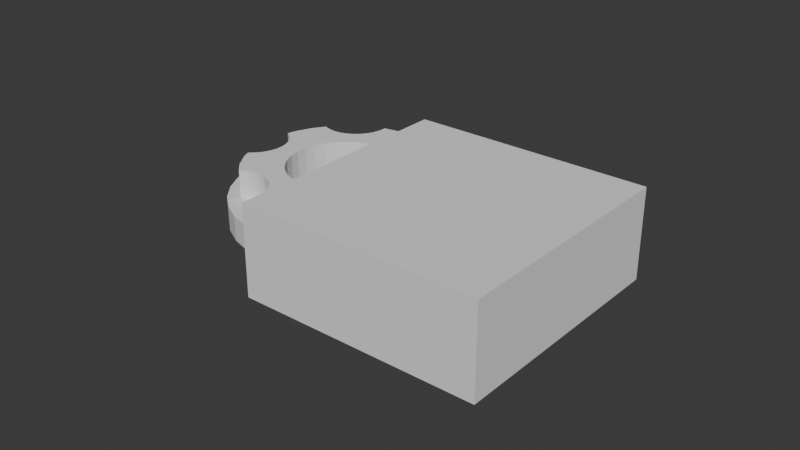 # Source: flower_bottle_support.blend  (saved by Blender 4.4.32; exported with 4.5.12 LTS)
import bpy
from mathutils import Matrix  # noqa: F401  (used for matrix-valued properties, if any)

bpy.ops.wm.read_factory_settings(use_empty=True)
scene = bpy.context.scene
scene.name = 'Scene'

# ---- collections
col_collection = bpy.data.collections.new('Collection'); scene.collection.children.link(col_collection)

# ---- world
world_world = bpy.data.worlds.new('World'); scene.world = world_world
world_world.use_nodes = True; world_world.node_tree.nodes.clear()
_N = world_world.node_tree.nodes; _L = world_world.node_tree.links
n0 = _N.new('ShaderNodeOutputWorld'); n0.name = 'World Output'; n0.location = (300, 300)
n1 = _N.new('ShaderNodeBackground'); n1.name = 'Background'; n1.location = (10, 300)
n1.inputs[0].default_value = (0.05088, 0.05088, 0.05088, 1.0)
_L.new(n1.outputs[0], n0.inputs[0])
n0.is_active_output = True
world_world.color = (0.05088, 0.05088, 0.05088)
world_world.sun_shadow_jitter_overblur = 0.0

# ---- meshes
me_cylinder = bpy.data.meshes.new('Cylinder')
me_cylinder.from_pydata([(-0.2539, 0.7994, -0.6538), (-0.7875, 0.6037, 0.0), (0.2693, -0.6226, -0.6538), (0.2693, -0.6226, 0.6538), (6.706e-08, 1.0, -1.0), (0.2692, -0.6242, -0.6914), (-0.7888, 0.6015, -0.03001), (0.2688, -0.6287, -0.7274), (-0.2539, 0.7994, 0.6538), (6.706e-08, 1.0, 1.0), (-0.7925, 0.5952, -0.05887), (0.2682, -0.6362, -0.7607), (0.2692, -0.6242, 0.6163), (-0.254, 0.7975, -0.6989), (0.2673, -0.6461, -0.7898), (-0.7984, 0.5848, -0.08547), (0.2662, -0.6583, -0.8137), (0.2688, -0.6287, 0.5803), (-0.1951, -0.9808, -1.0), (-0.8064, 0.571, -0.1088), (0.265, -0.6722, -0.8315), (-0.4256, 0.4564, -0.3264), (-0.254, 0.7975, 0.6088), (0.2637, -0.6873, -0.8425), (-0.8162, 0.554, -0.1279), (0.2682, -0.6362, 0.547), (0.2623, -0.703, -0.8462), (-0.8274, 0.5347, -0.1421), (0.2609, -0.7186, -0.8425), (-0.4451, 0.4226, -0.3838), (-0.2545, 0.792, -0.7422), (-0.1951, -0.9808, 1.0), (0.2596, -0.7337, -0.8315), (-0.8395, 0.5137, -0.1509), (0.2673, -0.6461, 0.5179), (0.2584, -0.7476, -0.8137), (-0.4674, 0.3839, -0.4264), (-0.8521, 0.4919, -0.1538), (0.2573, -0.7598, -0.7898), (-0.8315, -0.5556, -1.0), (-0.2553, 0.7831, -0.7821), (0.2565, -0.7698, -0.7607), (-0.8646, 0.4701, -0.1509), (0.2558, -0.7772, -0.7274), (-0.4916, 0.342, -0.4527), (-0.8767, 0.4492, -0.1421), (0.2554, -0.7818, -0.6914), (0.2662, -0.6583, 0.4939), (-0.2545, 0.792, 0.5655), (0.2553, -0.7833, -0.6538), (-0.8879, 0.4299, -0.1279), (-0.5168, 0.2984, -0.4615), (0.2554, -0.7818, -0.6163), (-0.8315, -0.5556, 1.0), (-0.8977, 0.4129, -0.1088), (0.265, -0.6722, 0.4762), (0.2558, -0.7772, -0.5803), (-0.542, 0.2548, -0.4527), (-0.9057, 0.399, -0.08547), (0.2565, -0.7698, -0.547), (-0.2563, 0.7711, -0.817), (-0.9239, -0.3827, -1.0), (0.2573, -0.7598, -0.5179), (-0.5662, 0.2129, -0.4264), (-0.9117, 0.3887, -0.05887), (0.2584, -0.7476, -0.4939), (-0.2553, 0.7831, 0.5256), (0.2596, -0.7337, -0.4762), (0.2637, -0.6873, 0.4652), (-0.9153, 0.3823, -0.03001), (-0.5885, 0.1742, -0.3838), (0.2609, -0.7186, -0.4652), (-0.9166, 0.3802, 0.0), (0.2623, -0.703, -0.4615), (-0.2576, 0.7565, -0.8457), (-0.6081, 0.1404, -0.3264), (0.2623, -0.703, 0.4615), (0.2637, -0.6873, -0.4652), (-0.9153, 0.3823, 0.03001), (-0.9239, -0.3827, 1.0), (0.265, -0.6722, -0.4762), (-0.9117, 0.3887, 0.05887), (-0.2591, 0.7398, -0.867), (0.2662, -0.6583, -0.4939), (0.2609, -0.7186, 0.4652), (-0.9057, 0.399, 0.08547), (0.2673, -0.6461, -0.5179), (-0.2563, 0.7711, 0.4907), (0.2682, -0.6362, -0.547), (-0.9239, 0.3827, -1.0), (0.2596, -0.7337, 0.4762), (-0.8977, 0.4129, 0.1088), (0.2688, -0.6287, -0.5803), (-0.2607, 0.7218, -0.8802), (0.2692, -0.6242, -0.6163), (-0.8879, 0.4299, 0.1279), (-0.9239, 0.3827, 1.0), (0.2584, -0.7476, 0.4939), (-0.2576, 0.7565, 0.462), (-0.8767, 0.4492, 0.1421), (-0.8315, 0.5556, -1.0), (-0.2623, 0.703, -0.8846), (-0.8646, 0.4701, 0.1509), (0.2573, -0.7598, 0.5179), (-0.8315, 0.5556, 1.0), (-0.8521, 0.4919, 0.1538), (0.2565, -0.7698, 0.547), (-0.6081, 0.1404, 0.3264), (-0.8395, 0.5137, 0.1509), (-0.264, 0.6841, -0.8802), (-0.8274, 0.5347, 0.1421), (-0.1951, 0.9808, -1.0), (-0.5885, 0.1742, 0.3838), (-0.8162, 0.554, 0.1279), (0.2558, -0.7772, 0.5803), (-0.2591, 0.7398, 0.4406), (-0.8064, 0.571, 0.1088), (-0.5662, 0.2129, 0.4264), (-0.1951, 0.9808, 1.0), (-0.7984, 0.5848, 0.08547), (0.2554, -0.7818, 0.6163), (-0.542, 0.2548, 0.4527), (-0.7925, 0.5952, 0.05887), (-0.2655, 0.6661, -0.867), (-0.5645, 3.785e-08, 1.0), (-0.2607, 0.7218, 0.4275), (-0.7888, 0.6015, 0.03001), (-0.5168, 0.2984, 0.4615), (0.2553, -0.7833, 0.6538), (-0.4916, 0.342, 0.4527), (-0.267, 0.6494, -0.8457), (-0.5215, -0.216, 1.0), (-0.4674, 0.3839, 0.4264), (0.2554, -0.7818, 0.6914), (-0.2623, 0.703, 0.4231), (-0.4451, 0.4226, 0.3838), (0.2558, -0.7772, 0.7274), (-0.2683, 0.6348, -0.817), (-0.5537, -0.1101, 1.0), (-0.4256, 0.4564, 0.3264), (0.2565, -0.7698, 0.7607), (-0.2693, 0.6228, -0.7821), (-0.5537, 0.1101, 1.0), (0.2573, -0.7598, 0.7898), (-0.264, 0.6841, 0.4275), (-0.2701, 0.6139, -0.7422), (-0.4694, -0.3136, 1.0), (0.2584, -0.7476, 0.8137), (-0.4694, 0.3136, 1.0), (-0.2706, 0.6084, -0.6989), (0.2596, -0.7337, 0.8315), (-0.5215, 0.216, 1.0), (0.2609, -0.7186, 0.8425), (-0.2655, 0.6661, 0.4406), (-0.3992, 0.3992, 1.0), (-0.2707, 0.6066, -0.6538), (0.2623, -0.703, 0.8462), (-0.267, 0.6494, 0.462), (-0.2706, 0.6084, -0.6088), (0.2637, -0.6873, 0.8425), (-0.3136, -0.4694, 1.0), (0.265, -0.6722, 0.8315), (-0.216, -0.5215, 1.0), (-0.2701, 0.6139, -0.5655), (-0.3136, 0.4694, 1.0), (0.2662, -0.6583, 0.8137), (-0.2683, 0.6348, 0.4907), (0.2673, -0.6461, 0.7898), (-0.2693, 0.6228, -0.5256), (-0.1101, 0.5537, 1.0), (0.2682, -0.6362, 0.7607), (3.785e-08, 0.5645, 1.0), (-0.2683, 0.6348, -0.4907), (-0.2693, 0.6228, 0.5256), (0.2688, -0.6287, 0.7274), (-0.216, 0.5215, 1.0), (0.2692, -0.6242, 0.6914), (-0.267, 0.6494, -0.462), (-0.3992, -0.3992, 1.0), (-0.2701, 0.6139, 0.5655), (-0.2655, 0.6661, -0.4406), (-0.1101, -0.5537, 1.0), (3.785e-08, 0.5645, -1.0), (-0.2706, 0.6084, 0.6088), (-0.264, 0.6841, -0.4275), (-0.5968, 2.223e-08, 0.3077), (-0.5513, -0.2284, 0.3077), (-0.2623, 0.703, -0.4231), (-0.2707, 0.6066, 0.6538), (-0.5853, -0.1164, 0.3077), (-0.2607, 0.7218, -0.4275), (-0.5853, 0.1164, 0.3077), (-0.2591, 0.7398, -0.4406), (-0.2706, 0.6084, 0.6989), (-0.422, -0.422, 0.3077), (-0.4962, -0.3315, 0.3077), (-0.2576, 0.7565, -0.462), (-0.2701, 0.6139, 0.7422), (-0.4962, 0.3315, 0.3077), (-0.2563, 0.7711, -0.4907), (-0.5513, 0.2284, 0.3077), (-0.2693, 0.6228, 0.7821), (-0.2553, 0.7831, -0.5256), (-0.3315, -0.4962, 0.3077), (-0.2545, 0.792, -0.5655), (-0.2683, 0.6348, 0.817), (-0.3315, 0.4962, 0.3077), (2.223e-08, 0.5968, 0.3077), (-0.254, 0.7975, -0.6088), (-0.1164, 0.5853, 0.3077), (-0.267, 0.6494, 0.8457), (-0.5645, 3.785e-08, -1.0), (-0.2655, 0.6661, 0.867), (-0.5215, -0.216, -1.0), (-0.2284, 0.5513, 0.3077), (-0.5537, -0.1101, -1.0), (-0.264, 0.6841, 0.8802), (-0.422, 0.422, 0.3077), (-0.2623, 0.703, 0.8846), (-0.5537, 0.1101, -1.0), (-0.4694, -0.3136, -1.0), (-0.2607, 0.7218, 0.8802), (-0.2284, -0.5513, 0.3077), (-0.4694, 0.3136, -1.0), (-0.2591, 0.7398, 0.867), (-0.3992, -0.3992, -1.0), (-0.5215, 0.216, -1.0), (-0.1164, -0.5853, 0.3077), (-0.2576, 0.7565, 0.8457), (-0.216, 0.5215, -1.0), (-0.3136, -0.4694, -1.0), (-0.2563, 0.7711, 0.817), (-0.3136, 0.4694, -1.0), (-0.1101, 0.5537, -1.0), (-0.2553, 0.7831, 0.7821), (-0.1101, -0.5537, -1.0), (-0.2545, 0.792, 0.7422), (-0.216, -0.5215, -1.0), (-0.3992, 0.3992, -1.0), (-0.254, 0.7975, 0.6989), (2.223e-08, 0.5968, -0.3077), (-0.5968, 2.223e-08, -0.3077), (-0.5513, -0.2284, -0.3077), (-0.5853, -0.1164, -0.3077), (-0.5853, 0.1164, -0.3077), (-0.4962, -0.3315, -0.3077), (-0.4962, 0.3315, -0.3077), (-0.422, -0.422, -0.3077), (-0.5513, 0.2284, -0.3077), (-0.2284, 0.5513, -0.3077), (-0.3315, -0.4962, -0.3077), (-0.3315, 0.4962, -0.3077), (-0.1164, 0.5853, -0.3077), (-0.1164, -0.5853, -0.3077), (-0.2284, -0.5513, -0.3077), (-0.422, 0.422, -0.3077), (-0.2111, -0.9759, 1.0), (-0.2111, -0.9759, -1.0), (-0.7378, -0.6697, 1.0), (-0.7378, -0.6697, -1.0), (-0.3056, -0.7377, 1.0), (-0.3306, -0.711, 1.0), (-0.3871, -0.6705, 1.0), (-0.7215, -0.6595, 1.0), (-0.5877, -0.6237, 1.0), (-0.6564, -0.635, 1.0), (-0.4505, -0.6418, 1.0), (-0.5182, -0.626, 1.0), (-0.283, -0.7618, 1.0), (-0.2463, -0.8208, 1.0), (-0.2104, -0.9546, 1.0), (-0.2218, -0.8859, 1.0), (-0.2104, -0.9546, -1.0), (-0.7215, -0.6595, -1.0), (-0.6564, -0.635, -1.0), (-0.5877, -0.6237, -1.0), (-0.5182, -0.626, -1.0), (-0.4505, -0.6418, -1.0), (-0.2218, -0.8859, -1.0), (-0.2463, -0.8208, -1.0), (-0.283, -0.7618, -1.0), (-0.3306, -0.711, -1.0), (-0.3871, -0.6705, -1.0), (-0.9479, -0.3036, 1.0), (-0.9479, -0.3036, -1.0), (-0.9479, 0.3036, 1.0), (-0.9479, 0.3036, -1.0), (-0.9319, 0.295, 1.0), (-0.9319, -0.295, 1.0), (-0.8781, -0.2509, 1.0), (-0.8781, 0.2509, 1.0), (-0.8012, 0.1358, 1.0), (-0.834, 0.1971, 1.0), (-0.7742, 2.884e-08, 1.0), (-0.781, 0.06923, 1.0), (-0.834, -0.1971, 1.0), (-0.781, -0.06923, 1.0), (-0.8012, -0.1358, 1.0), (-0.9319, 0.295, -1.0), (-0.9319, -0.295, -1.0), (-0.8781, -0.2509, -1.0), (-0.8781, 0.2509, -1.0), (-0.8012, 0.1358, -1.0), (-0.7742, 2.884e-08, -1.0), (-0.781, 0.06923, -1.0), (-0.834, 0.1971, -1.0), (-0.834, -0.1971, -1.0), (-0.8012, -0.1358, -1.0), (-0.781, -0.06923, -1.0), (-0.7378, 0.6697, 1.0), (-0.7378, 0.6697, -1.0), (-0.2111, 0.9759, 1.0), (-0.2104, 0.9546, 1.0), (-0.7215, 0.6595, 1.0), (-0.5877, 0.6237, 1.0), (-0.6564, 0.635, 1.0), (-0.5182, 0.626, 1.0), (-0.4505, 0.6418, 1.0), (-0.2463, 0.8208, 1.0), (-0.2218, 0.8859, 1.0), (-0.3871, 0.6705, 1.0), (-0.3306, 0.711, 1.0), (-0.283, 0.7618, 1.0), (-0.2111, 0.9759, -1.0), (-0.2104, 0.9546, -1.0), (-0.7215, 0.6595, -1.0), (-0.6564, 0.635, -1.0), (-0.5182, 0.626, -1.0), (-0.4505, 0.6418, -1.0), (-0.5877, 0.6237, -1.0), (-0.3871, 0.6705, -1.0), (-0.3306, 0.711, -1.0), (-0.283, 0.7618, -1.0), (-0.2218, 0.8859, -1.0), (-0.2463, 0.8208, -1.0), (6.706e-08, 1.0, -0.3077), (6.706e-08, 1.0, 0.3077), (-0.1951, -0.9808, -0.3077), (-0.1951, -0.9808, 0.3077), (-0.2111, -0.9759, -0.3077), (-0.2111, -0.9759, 0.3077), (-0.8315, -0.5556, -0.3077), (-0.8315, -0.5556, 0.3077), (-0.7378, -0.6697, -0.3077), (-0.7378, -0.6697, 0.3077), (-0.9239, -0.3827, -0.3077), (-0.9239, -0.3827, 0.3077), (-0.9479, -0.3036, -0.3077), (-0.9479, -0.3036, 0.3077), (-0.9479, 0.3036, -0.3077), (-0.9479, 0.3036, 0.3077), (-0.7378, 0.6697, -0.3077), (-0.7378, 0.6697, 0.3077), (-0.1951, 0.9808, -0.3077), (-0.1951, 0.9808, -0.3077), (-0.1951, 0.9808, 0.3077), (-0.2111, 0.9759, -0.3077), (-0.2111, 0.9759, 0.3077), (-0.7215, -0.6595, -0.3077), (-0.7215, -0.6595, 0.3077), (-0.6564, -0.635, -0.3077), (-0.6564, -0.635, 0.3077), (-0.5877, -0.6237, -0.3077), (-0.5877, -0.6237, 0.3077), (-0.5182, -0.626, -0.3077), (-0.5182, -0.626, 0.3077), (-0.4505, -0.6418, -0.3077), (-0.4505, -0.6418, 0.3077), (-0.3871, -0.6705, -0.3077), (-0.3871, -0.6705, 0.3077), (-0.3306, -0.711, -0.3077), (-0.3306, -0.711, 0.3077), (-0.283, -0.7618, -0.3077), (-0.283, -0.7618, 0.3077), (-0.3056, -0.7377, 0.3077), (-0.2463, -0.8208, -0.3077), (-0.2463, -0.8208, 0.3077), (-0.2218, -0.8859, -0.3077), (-0.2218, -0.8859, 0.3077), (-0.2104, -0.9546, -0.3077), (-0.2104, -0.9546, 0.3077), (-0.9319, 0.295, -0.3077), (-0.9319, 0.295, 0.3077), (-0.8781, 0.2509, -0.3077), (-0.8781, 0.2509, 0.3077), (-0.834, 0.1971, -0.3077), (-0.834, 0.1971, 0.3077), (-0.8012, 0.1358, -0.3077), (-0.8012, 0.1358, 0.3077), (-0.781, 0.06923, -0.3077), (-0.781, 0.06923, 0.3077), (-0.7742, 2.884e-08, -0.3077), (-0.7742, 2.884e-08, 0.3077), (-0.781, -0.06923, -0.3077), (-0.781, -0.06923, 0.3077), (-0.8012, -0.1358, -0.3077), (-0.8012, -0.1358, 0.3077), (-0.834, -0.1971, -0.3077), (-0.834, -0.1971, 0.3077), (-0.8781, -0.2509, -0.3077), (-0.8781, -0.2509, 0.3077), (-0.9319, -0.295, -0.3077), (-0.9319, -0.295, 0.3077), (-0.2104, 0.9546, -0.3077), (-0.2104, 0.9546, 0.3077), (-0.2218, 0.8859, -0.3077), (-0.2218, 0.8859, 0.3077), (-0.2463, 0.8208, -0.3077), (-0.2463, 0.8208, 0.3077), (-0.283, 0.7618, -0.3077), (-0.283, 0.7618, 0.3077), (-0.3306, 0.711, -0.3077), (-0.3306, 0.711, 0.3077), (-0.3871, 0.6705, -0.3077), (-0.3871, 0.6705, 0.3077), (-0.4505, 0.6418, -0.3077), (-0.4505, 0.6418, 0.3077), (-0.5182, 0.626, -0.3077), (-0.5182, 0.626, 0.3077), (-0.5877, 0.6237, -0.3077), (-0.5877, 0.6237, 0.3077), (-0.6564, 0.635, -0.3077), (-0.6564, 0.635, 0.3077), (-0.7215, 0.6595, -0.3077), (-0.7215, 0.6595, 0.3077), (0.05464, 0.9946, 1.0), (0.05464, 0.9946, 0.3077), (0.05464, 0.9946, -1.0), (0.05464, 0.9946, -0.3077), (-0.1188, -0.9883, 1.0), (-0.1188, -0.9883, 0.3077), (-0.1188, -0.9883, -1.0), (-0.1188, -0.9883, -0.3077), (0.01686, 0.5629, 1.0), (-0.08107, -0.5565, 1.0), (0.01686, 0.5629, -1.0), (-0.08107, -0.5565, -1.0), (0.01966, 0.5948, 0.3077), (-0.08387, -0.5885, 0.3077), (0.01966, 0.5948, -0.3077), (-0.08387, -0.5885, -0.3077), (0.02691, 0.6777, 0.4231), (0.03013, 0.7145, 0.4406), (0.02855, 0.6965, 0.4275), (0.0347, 0.7667, 0.5655), (0.03518, 0.7722, 0.6088), (0.03287, 0.7458, 0.4907), (0.03392, 0.7578, 0.5256), (0.03159, 0.7312, 0.462), (0.01847, 0.5812, 0.6538), (0.01863, 0.5831, 0.6088), (0.01863, 0.5831, 0.6989), (0.01911, 0.5886, 0.5655), (0.01911, 0.5886, 0.7422), (0.02222, 0.6241, 0.462), (0.02368, 0.6408, 0.4406), (0.02094, 0.6095, 0.4907), (0.01989, 0.5975, 0.5256), (0.01989, 0.5975, 0.7821), (0.02094, 0.6095, 0.817), (0.02222, 0.6241, 0.8457), (0.02526, 0.6588, 0.4275), (0.02691, 0.6777, 0.8846), (0.03013, 0.7145, 0.867), (0.02855, 0.6965, 0.8802), (0.02439, 0.6489, 0.873), (0.02526, 0.6588, 0.8802), (0.03534, 0.7741, 0.6538), (0.03518, 0.7722, 0.6989), (0.0347, 0.7667, 0.7422), (0.03392, 0.7578, 0.7821), (0.03287, 0.7458, 0.817), (0.03159, 0.7312, 0.8457), (0.02368, 0.6408, 0.867), (0.02455, 0.6507, -0.8743), (0.02691, 0.6777, -0.8846), (0.02526, 0.6588, -0.8802), (0.02855, 0.6965, -0.8802), (0.03013, 0.7145, -0.867), (0.03159, 0.7312, -0.8457), (0.03518, 0.7722, -0.6989), (0.03287, 0.7458, -0.817), (0.03392, 0.7578, -0.7821), (0.0347, 0.7667, -0.7422), (0.01847, 0.5812, -0.6538), (0.01863, 0.5831, -0.6989), (0.01863, 0.5831, -0.6088), (0.01911, 0.5886, -0.7422), (0.01989, 0.5975, -0.5256), (0.02094, 0.6095, -0.4907), (0.02222, 0.6241, -0.8457), (0.02222, 0.6241, -0.462), (0.02094, 0.6095, -0.817), (0.01989, 0.5975, -0.7821), (0.01911, 0.5886, -0.5655), (0.02526, 0.6588, -0.4275), (0.03013, 0.7145, -0.4406), (0.02855, 0.6965, -0.4275), (0.02691, 0.6777, -0.4231), (0.03534, 0.7741, -0.6538), (0.03518, 0.7722, -0.6088), (0.0347, 0.7667, -0.5655), (0.03392, 0.7578, -0.5256), (0.03287, 0.7458, -0.4907), (0.03159, 0.7312, -0.462), (0.02368, 0.6408, -0.867), (0.02368, 0.6408, -0.4406), (-0.09807, -0.7508, 0.6914), (-0.09767, -0.7463, 0.7274), (-0.09702, -0.7388, 0.7607), (-0.09615, -0.7288, 0.7898), (-0.09387, -0.7028, 0.8315), (-0.09118, -0.672, 0.8462), (-0.08981, -0.6564, 0.8425), (-0.09508, -0.7167, 0.8137), (-0.09255, -0.6877, 0.8425), (-0.09821, -0.7524, 0.6538), (-0.09807, -0.7508, 0.6163), (-0.09615, -0.7288, 0.5179), (-0.09702, -0.7388, 0.547), (-0.09767, -0.7463, 0.5803), (-0.09255, -0.6877, 0.4652), (-0.09387, -0.7028, 0.4762), (-0.08981, -0.6564, 0.4652), (-0.09118, -0.672, 0.4615), (-0.09508, -0.7167, 0.4939), (-0.08727, -0.6274, 0.8137), (-0.08415, -0.5917, 0.6538), (-0.08428, -0.5932, 0.6163), (-0.08428, -0.5932, 0.6914), (-0.08468, -0.5978, 0.5803), (-0.08468, -0.5978, 0.7274), (-0.08727, -0.6274, 0.4939), (-0.08621, -0.6152, 0.5179), (-0.08533, -0.6052, 0.547), (-0.08533, -0.6052, 0.7607), (-0.08621, -0.6152, 0.7898), (-0.08849, -0.6413, 0.8315), (-0.08849, -0.6413, 0.4762), (-0.9394, 0.3316, -0.3264), (-0.9419, 0.3232, -0.3077), (-0.9239, 0.3827, -0.396), (-0.9277, 0.3701, -0.3838), (-0.9419, 0.3232, 0.3077), (-0.9394, 0.3316, 0.3264), (-0.9277, 0.3701, 0.3838), (-0.9239, 0.3827, 0.396), (-0.9089, 0.4107, 0.4264), (-0.8861, 0.4534, 0.4527), (-0.8386, 0.5423, 0.4527), (-0.8315, 0.5556, 0.4445), (-0.8623, 0.4979, 0.4615), (-0.9089, 0.4107, -0.4264), (-0.8861, 0.4534, -0.4527), (-0.8623, 0.4979, -0.4615), (-0.8386, 0.5423, -0.4527), (-0.8315, 0.5556, -0.4445), (-0.7813, 0.6167, 0.3838), (-0.81, 0.5817, 0.4264), (-0.7507, 0.654, 0.3077), (-0.7562, 0.6473, 0.3264), (-0.81, 0.5817, -0.4264), (-0.7813, 0.6167, -0.3838), (-0.7562, 0.6473, -0.3264), (-0.7507, 0.654, -0.3077), (-0.4213, 0.4638, 0.3077), (-0.6123, 0.1329, 0.3077), (-0.6123, 0.1329, -0.3077), (-0.4213, 0.4638, -0.3077), (-0.5659, 0.1806, -0.03001), (-0.5666, 0.1781, 0.0), (-0.5637, 0.1878, -0.05887), (-0.5659, 0.1806, 0.03001), (-0.5637, 0.1878, 0.05887), (-0.5601, 0.1995, 0.08547), (-0.5513, 0.2284, -0.1218), (-0.5601, 0.1995, -0.08547), (-0.5553, 0.2153, -0.1088), (-0.5513, 0.2284, 0.1218), (-0.5553, 0.2153, 0.1088), (-0.5265, 0.2749, 0.1509), (-0.5027, 0.3193, -0.1509), (-0.4962, 0.3315, -0.1459), (-0.5027, 0.3193, 0.1509), (-0.4962, 0.3315, 0.1459), (-0.5146, 0.2971, 0.1538), (-0.5484, 0.2339, 0.1279), (-0.5484, 0.2339, -0.1279), (-0.5146, 0.2971, -0.1538), (-0.5265, 0.2749, -0.1509), (-0.5379, 0.2535, -0.1421), (-0.5379, 0.2535, 0.1421), (-0.4523, 0.385, 0.08547), (-0.4626, 0.3725, 0.1088), (-0.4383, 0.4021, 0.0), (-0.4399, 0.4001, -0.03001), (-0.4399, 0.4001, 0.03001), (-0.4446, 0.3944, 0.05887), (-0.4446, 0.3944, -0.05887), (-0.4895, 0.3397, 0.1421), (-0.4895, 0.3397, -0.1421), (-0.4523, 0.385, -0.08547), (-0.4752, 0.3571, -0.1279), (-0.4626, 0.3725, -0.1088), (-0.4752, 0.3571, 0.1279), (-0.09767, -0.7463, -0.5803), (-0.09702, -0.7388, -0.547), (-0.09615, -0.7288, -0.5179), (-0.09508, -0.7167, -0.4939), (-0.09255, -0.6877, -0.4652), (-0.09387, -0.7028, -0.4762), (-0.09821, -0.7524, -0.6538), (-0.09807, -0.7508, -0.6914), (-0.09807, -0.7508, -0.6163), (-0.09615, -0.7288, -0.7898), (-0.09702, -0.7388, -0.7607), (-0.09767, -0.7463, -0.7274), (-0.09387, -0.7028, -0.8315), (-0.09118, -0.672, -0.8462), (-0.09255, -0.6877, -0.8425), (-0.09118, -0.672, -0.4615), (-0.09508, -0.7167, -0.8137), (-0.08849, -0.6413, -0.8315), (-0.08849, -0.6413, -0.4762), (-0.08727, -0.6274, -0.4939), (-0.08415, -0.5917, -0.6538), (-0.08428, -0.5932, -0.6914), (-0.08428, -0.5932, -0.6163), (-0.08533, -0.6052, -0.7607), (-0.08468, -0.5978, -0.7274), (-0.08468, -0.5978, -0.5803), (-0.08533, -0.6052, -0.547), (-0.08727, -0.6274, -0.8137), (-0.08621, -0.6152, -0.7898), (-0.08621, -0.6152, -0.5179), (-0.08981, -0.6564, -0.8425), (-0.08981, -0.6564, -0.4652)], [], [(336, 9, 425, 426), (427, 4, 335, 428), (31, 338, 430, 429), (337, 18, 431, 432), (338, 31, 256, 340), (339, 257, 18, 337), (39, 259, 343, 341), (344, 258, 53, 342), (342, 53, 79, 346), (61, 39, 341, 345), (346, 79, 283, 348), (284, 61, 345, 347), (542, 541, 89, 286, 349, 540, 539), (544, 543, 350, 285, 96, 546, 545), (547, 546, 96, 104, 550, 549, 551, 548), (555, 556, 100, 89, 541, 552, 553, 554), (558, 550, 104, 309, 352, 559, 560, 557), (563, 564, 351, 310, 100, 556, 561, 562), (288, 283, 79, 53, 258, 263, 265, 264, 267, 266, 262, 261, 260, 162, 160, 178, 146, 131, 138, 124, 142, 151, 148, 154, 164, 175, 169, 171, 433, 425, 9, 118, 311, 312, 319, 318, 322, 321, 320, 317, 316, 314, 315, 313, 309, 104, 96, 285, 287, 290, 292, 291, 294, 293, 296, 297, 295, 289), (270, 256, 31, 429, 434, 181, 162, 260, 268, 269, 271), (353, 354, 111, 323, 356), (357, 311, 118, 355), (355, 118, 9, 336), (4, 111, 354, 335), (324, 323, 111, 4, 427, 435, 182, 233, 229, 232, 238, 223, 226, 219, 211, 215, 213, 220, 225, 230, 237, 235, 436, 431, 18, 257, 272, 278, 279, 280, 281, 282, 277, 276, 275, 274, 273, 259, 39, 61, 284, 299, 300, 306, 307, 308, 303, 304, 302, 305, 301, 298, 286, 89, 100, 310, 325, 326, 329, 327, 328, 330, 331, 332, 334, 333), (171, 182, 435, 433), (235, 181, 434, 436), (162, 181, 235, 237), (160, 162, 237, 230), (178, 160, 230, 225), (220, 146, 178, 225), (213, 131, 146, 220), (215, 138, 131, 213), (211, 124, 138, 215), (219, 142, 124, 211), (226, 151, 142, 219), (223, 148, 151, 226), (238, 154, 148, 223), (232, 164, 154, 238), (229, 175, 164, 232), (233, 169, 175, 229), (182, 171, 169, 233), (343, 259, 273, 358), (359, 263, 258, 344), (361, 265, 263, 359), (358, 273, 274, 360), (363, 264, 265, 361), (360, 274, 275, 362), (365, 267, 264, 363), (362, 275, 276, 364), (367, 266, 267, 365), (364, 276, 277, 366), (369, 262, 266, 367), (366, 277, 282, 368), (371, 261, 262, 369), (368, 282, 281, 370), (374, 373, 268, 260, 261, 371), (281, 280, 372, 370), (372, 280, 279, 375), (376, 269, 268, 373), (279, 278, 377, 375), (378, 271, 269, 376), (278, 272, 379, 377), (380, 270, 271, 378), (272, 257, 339, 379), (340, 256, 270, 380), (349, 286, 298, 381), (382, 287, 285, 350), (384, 290, 287, 382), (381, 298, 301, 383), (301, 305, 385, 383), (386, 292, 290, 384), (305, 302, 387, 385), (388, 291, 292, 386), (302, 304, 389, 387), (294, 291, 388, 390), (304, 303, 391, 389), (293, 294, 390, 392), (303, 308, 393, 391), (394, 296, 293, 392), (308, 307, 395, 393), (396, 297, 296, 394), (307, 306, 397, 395), (295, 297, 396, 398), (306, 300, 399, 397), (289, 295, 398, 400), (300, 299, 401, 399), (288, 289, 400, 402), (348, 283, 288, 402), (299, 284, 347, 401), (323, 324, 403, 356), (404, 312, 311, 357), (324, 333, 405, 403), (319, 312, 404, 406), (405, 333, 334, 407), (318, 319, 406, 408), (334, 332, 409, 407), (410, 322, 318, 408), (409, 332, 331, 411), (412, 321, 322, 410), (411, 331, 330, 413), (320, 321, 412, 414), (330, 328, 415, 413), (416, 317, 320, 414), (328, 327, 417, 415), (418, 316, 317, 416), (327, 329, 419, 417), (314, 316, 418, 420), (329, 326, 421, 419), (315, 314, 420, 422), (326, 325, 423, 421), (424, 313, 315, 422), (352, 309, 313, 424), (325, 310, 351, 423), (404, 357, 355, 336, 426, 437, 207, 209, 214, 206, 217, 198, 200, 191, 185, 189, 186, 195, 194, 203, 222, 374, 371, 369, 367, 365, 363, 361, 359, 344, 342, 346, 348, 402, 400, 398, 396, 394, 392, 390, 388, 386, 384, 382, 350, 543, 566, 565, 559, 352, 424, 422, 420, 418, 416, 414, 412, 410, 408, 406), (373, 374, 222, 227, 438, 430, 338, 340, 380, 378, 376), (354, 353, 252, 240, 439, 428, 335), (540, 349, 381, 383, 385, 387, 389, 391, 393, 395, 397, 399, 401, 347, 345, 341, 343, 358, 360, 362, 364, 366, 368, 370, 372, 375, 377, 379, 339, 337, 432, 440, 253, 254, 250, 247, 245, 242, 243, 241, 244, 248, 246, 255, 251, 249, 252, 353, 356, 403, 405, 407, 409, 411, 413, 415, 417, 419, 421, 423, 351, 564, 568, 567), (439, 240, 207, 437), (227, 253, 440, 438), (222, 254, 253, 227), (203, 250, 254, 222), (194, 247, 250, 203), (194, 195, 245, 247), (195, 186, 242, 245), (186, 189, 243, 242), (241, 243, 189, 185), (244, 241, 185, 191), (577, 575, 248, 244, 191, 200, 578, 579, 574, 573, 572, 570, 569, 571, 576), (582, 246, 248, 575, 587, 590, 589, 588, 581), (578, 200, 198, 584, 583, 585, 580, 591, 586), (584, 198, 217, 255, 246, 582, 600, 602, 603, 601, 598, 595, 594, 596, 597, 592, 593, 604, 599), (217, 206, 251, 255), (206, 214, 249, 251), (214, 209, 252, 249), (240, 252, 209, 207), (512, 513, 434, 429, 430, 438, 523, 524, 521, 522, 525, 518, 519, 520, 517, 516, 507, 508, 509, 510, 514, 511, 515), (538, 523, 438, 440, 636, 623, 624, 634, 631, 630, 627, 625, 626, 629, 628, 633, 632, 622, 635, 436, 434, 513, 537, 526, 536, 535, 531, 529, 527, 528, 530, 534, 533, 532), (636, 440, 432, 431, 436, 635, 618, 619, 617, 621, 614, 615, 616, 612, 611, 613, 605, 606, 607, 608, 610, 609, 620), (441, 461, 437, 426, 425, 433, 465, 466, 462, 464, 463, 472, 471, 470, 469, 468, 467, 445, 444, 447, 446, 448, 442, 443), (476, 474, 435, 427, 428, 439, 495, 498, 497, 496, 504, 503, 502, 501, 500, 499, 480, 483, 482, 481, 479, 478, 477, 475), (506, 495, 439, 437, 461, 455, 454, 456, 457, 452, 450, 449, 451, 453, 458, 459, 460, 473, 465, 433, 435, 474, 505, 490, 492, 493, 487, 485, 484, 486, 494, 488, 489, 491), (8, 22, 445, 467), (22, 48, 444, 445), (48, 66, 447, 444), (66, 87, 446, 447), (87, 98, 448, 446), (98, 115, 442, 448), (115, 125, 443, 442), (125, 134, 441, 443), (134, 144, 461, 441), (144, 153, 455, 461), (455, 153, 157, 454), (454, 157, 166, 456), (456, 166, 173, 457), (457, 173, 179, 452), (452, 179, 183, 450), (450, 183, 188, 449), (188, 193, 451, 449), (193, 197, 453, 451), (197, 201, 458, 453), (201, 205, 459, 458), (205, 210, 460, 459), (210, 212, 473, 460), (473, 212, 216, 466, 465), (216, 218, 462, 466), (218, 221, 464, 462), (221, 224, 463, 464), (463, 224, 228, 472), (472, 228, 231, 471), (471, 231, 234, 470), (470, 234, 236, 469), (469, 236, 239, 468), (468, 239, 8, 467), (218, 216, 212, 210, 205, 201, 197, 193, 188, 183, 179, 173, 166, 157, 153, 144, 134, 125, 115, 98, 87, 66, 48, 22, 8, 239, 236, 234, 231, 228, 224, 221), (0, 13, 480, 499), (13, 30, 483, 480), (30, 40, 482, 483), (40, 60, 481, 482), (60, 74, 479, 481), (74, 82, 478, 479), (82, 93, 477, 478), (93, 101, 475, 477), (101, 109, 476, 475), (474, 476, 109, 123, 505), (505, 123, 130, 490), (490, 130, 137, 492), (492, 137, 141, 493), (493, 141, 145, 487), (487, 145, 149, 485), (485, 149, 155, 484), (155, 158, 486, 484), (158, 163, 494, 486), (163, 168, 488, 494), (168, 172, 489, 488), (172, 177, 491, 489), (177, 180, 506, 491), (180, 184, 495, 506), (184, 187, 498, 495), (187, 190, 497, 498), (190, 192, 496, 497), (496, 192, 196, 504), (504, 196, 199, 503), (503, 199, 202, 502), (502, 202, 204, 501), (501, 204, 208, 500), (500, 208, 0, 499), (190, 187, 184, 180, 177, 172, 168, 163, 158, 155, 149, 145, 141, 137, 130, 123, 109, 101, 93, 82, 74, 60, 40, 30, 13, 0, 208, 204, 202, 199, 196, 192), (3, 12, 528, 527), (12, 17, 530, 528), (17, 25, 534, 530), (534, 25, 34, 533), (533, 34, 47, 532), (532, 47, 55, 538), (55, 68, 523, 538), (68, 76, 524, 523), (76, 84, 521, 524), (84, 90, 522, 521), (97, 525, 522, 90), (103, 518, 525, 97), (106, 519, 518, 103), (519, 106, 114, 520), (520, 114, 120, 517), (517, 120, 128, 516), (128, 133, 507, 516), (133, 136, 508, 507), (136, 140, 509, 508), (140, 143, 510, 509), (143, 147, 514, 510), (147, 150, 511, 514), (150, 152, 515, 511), (152, 156, 512, 515), (156, 159, 513, 512), (513, 159, 161, 537), (537, 161, 165, 526), (526, 165, 167, 536), (536, 167, 170, 535), (535, 170, 174, 531), (159, 156, 152, 150, 147, 143, 140, 136, 133, 128, 120, 114, 106, 103, 97, 90, 84, 76, 68, 55, 47, 34, 25, 17, 12, 3, 176, 174, 170, 167, 165, 161), (531, 174, 176, 529), (529, 176, 3, 527), (564, 563, 21, 568), (562, 29, 21, 563), (36, 29, 562, 561), (556, 555, 44, 36, 561), (51, 44, 555, 554), (57, 51, 554, 553), (552, 63, 57, 553), (541, 542, 70, 63, 552), (539, 75, 70, 542), (567, 75, 539, 540), (543, 544, 107, 566), (545, 112, 107, 544), (546, 547, 117, 112, 545), (121, 117, 547, 548), (127, 121, 548, 551), (129, 127, 551, 549), (550, 558, 132, 129, 549), (135, 132, 558, 557), (560, 139, 135, 557), (139, 560, 559, 565), (566, 107, 112, 117, 121, 127, 129, 132, 135, 139, 565), (568, 21, 29, 36, 44, 51, 57, 63, 70, 75, 567), (1, 594, 595, 6), (6, 595, 598, 10), (10, 598, 601, 15), (15, 601, 603, 19), (19, 603, 602, 24), (24, 602, 600, 27), (582, 581, 33, 27, 600), (588, 37, 33, 581), (589, 42, 37, 588), (590, 45, 42, 589), (587, 50, 45, 590), (575, 577, 54, 50, 587), (58, 54, 577, 576), (64, 58, 576, 571), (69, 64, 571, 569), (570, 72, 69, 569), (572, 78, 72, 570), (573, 81, 78, 572), (574, 85, 81, 573), (579, 91, 85, 574), (578, 586, 95, 91, 579), (591, 99, 95, 586), (580, 102, 99, 591), (585, 105, 102, 580), (583, 108, 105, 585), (584, 599, 110, 108, 583), (604, 113, 110, 599), (593, 116, 113, 604), (592, 119, 116, 593), (597, 122, 119, 592), (596, 126, 122, 597), (594, 1, 126, 596), (122, 126, 1, 6, 10, 15, 19, 24, 27, 33, 37, 42, 45, 50, 54, 58, 64, 69, 72, 78, 81, 85, 91, 95, 99, 102, 105, 108, 110, 113, 116, 119), (2, 5, 626, 625), (5, 7, 629, 626), (7, 11, 628, 629), (11, 14, 633, 628), (633, 14, 16, 632), (632, 16, 20, 622), (20, 23, 635, 622), (23, 26, 618, 635), (26, 28, 619, 618), (28, 32, 617, 619), (35, 621, 617, 32), (38, 614, 621, 35), (614, 38, 41, 615), (615, 41, 43, 616), (616, 43, 46, 612), (612, 46, 49, 611), (49, 52, 613, 611), (52, 56, 605, 613), (56, 59, 606, 605), (59, 62, 607, 606), (62, 65, 608, 607), (65, 67, 610, 608), (67, 71, 609, 610), (71, 73, 620, 609), (73, 77, 636, 620), (77, 80, 623, 636), (623, 80, 83, 624), (624, 83, 86, 634), (634, 86, 88, 631), (631, 88, 92, 630), (32, 28, 26, 23, 20, 16, 14, 11, 7, 5, 2, 94, 92, 88, 86, 83, 80, 77, 73, 71, 67, 65, 62, 59, 56, 52, 49, 46, 43, 41, 38, 35), (630, 92, 94, 627), (627, 94, 2, 625)])
_uv = me_cylinder.uv_layers.new(name='UVMap')
_uv.uv.foreach_set('vector', [1.0, 0.8269, 1.0, 1.0, 0.9912, 1.0, 0.9912, 0.8269, 0.9912, 0.5, 1.0, 0.5, 1.0, 0.6731, 0.9912, 0.6731, 0.4688, 1.0, 0.4688, 0.8269, 0.481, 0.8269, 0.481, 1.0, 0.4688, 0.6731, 0.4688, 0.5, 0.481, 0.5, 0.481, 0.6731, 0.4688, 0.8269, 0.4688, 1.0, 0.4661, 1.0, 0.4661, 0.8269, 0.4661, 0.6731, 0.4661, 0.5, 0.4688, 0.5, 0.4688, 0.6731, 0.3438, 0.5, 0.3673, 0.5, 0.3673, 0.6731, 0.3438, 0.6731, 0.3673, 0.8269, 0.3673, 1.0, 0.3438, 1.0, 0.3438, 0.8269, 0.3438, 0.8269, 0.3438, 1.0, 0.3125, 1.0, 0.3125, 0.8269, 0.3125, 0.5, 0.3438, 0.5, 0.3438, 0.6731, 0.3125, 0.6731, 0.3125, 0.8269, 0.3125, 1.0, 0.2993, 1.0, 0.2993, 0.8269, 0.2993, 0.5, 0.3125, 0.5, 0.3125, 0.6731, 0.2993, 0.6731, 0.1896, 0.6541, 0.1875, 0.651, 0.1875, 0.5, 0.2007, 0.5, 0.2007, 0.6731, 0.1974, 0.6731, 0.196, 0.6684, 0.196, 0.8316, 0.1974, 0.8269, 0.2007, 0.8269, 0.2007, 1.0, 0.1875, 1.0, 0.1875, 0.849, 0.1896, 0.8459, 0.1824, 0.8566, 0.1875, 0.849, 0.1875, 1.0, 0.1562, 1.0, 0.1562, 0.8611, 0.1587, 0.8632, 0.1667, 0.8654, 0.1747, 0.8632, 0.1587, 0.6368, 0.1562, 0.6389, 0.1562, 0.5, 0.1875, 0.5, 0.1875, 0.651, 0.1824, 0.6434, 0.1747, 0.6368, 0.1667, 0.6346, 0.1509, 0.8566, 0.1562, 0.8611, 0.1562, 1.0, 0.1327, 1.0, 0.1327, 0.8269, 0.136, 0.8269, 0.1373, 0.8316, 0.1437, 0.8459, 0.1373, 0.6684, 0.136, 0.6731, 0.1327, 0.6731, 0.1327, 0.5, 0.1562, 0.5, 0.1562, 0.6389, 0.1509, 0.6434, 0.1437, 0.6541, 0.02635, 0.1792, 0.02251, 0.1771, 0.02827, 0.1582, 0.05045, 0.1167, 0.07293, 0.08927, 0.07685, 0.09171, 0.09247, 0.09759, 0.1089, 0.1003, 0.1256, 0.09977, 0.1419, 0.09598, 0.1571, 0.08909, 0.1707, 0.07936, 0.1767, 0.07296, 0.1982, 0.1248, 0.1747, 0.1373, 0.1542, 0.1542, 0.1373, 0.1747, 0.1248, 0.1982, 0.1171, 0.2236, 0.1145, 0.25, 0.1171, 0.2764, 0.1248, 0.3018, 0.1373, 0.3253, 0.1542, 0.3458, 0.1747, 0.3627, 0.1982, 0.3752, 0.2236, 0.3829, 0.25, 0.3855, 0.254, 0.3851, 0.2631, 0.4887, 0.25, 0.49, 0.2032, 0.4854, 0.1993, 0.4842, 0.1995, 0.4791, 0.1968, 0.4626, 0.1909, 0.447, 0.1821, 0.4328, 0.1707, 0.4206, 0.1571, 0.4109, 0.1419, 0.404, 0.1256, 0.4002, 0.1089, 0.3997, 0.09247, 0.4024, 0.07685, 0.4083, 0.07293, 0.4107, 0.05045, 0.3833, 0.02827, 0.3418, 0.02251, 0.3229, 0.02635, 0.3208, 0.03925, 0.3102, 0.04984, 0.2973, 0.05771, 0.2826, 0.06256, 0.2666, 0.06419, 0.25, 0.06256, 0.2334, 0.05771, 0.2174, 0.04984, 0.2027, 0.03925, 0.1898, 0.1995, 0.0209, 0.1993, 0.01578, 0.2032, 0.01461, 0.2215, 0.01281, 0.2305, 0.1164, 0.2236, 0.1171, 0.1982, 0.1248, 0.1767, 0.07296, 0.1821, 0.06718, 0.1909, 0.053, 0.1968, 0.03738, 0.03125, 0.6731, 0.03125, 0.6731, 0.03125, 0.5, 0.03392, 0.5, 0.03392, 0.6731, 0.03392, 0.8269, 0.03392, 1.0, 0.03125, 1.0, 0.03125, 0.8269, 0.03125, 0.8269, 0.03125, 1.0, 0.0, 1.0, 0.0, 0.8269, 0.0, 0.5, 0.03125, 0.5, 0.03125, 0.6731, 0.0, 0.6731, 0.6995, 0.4791, 0.6993, 0.4842, 0.7032, 0.4854, 0.75, 0.49, 0.7631, 0.4887, 0.754, 0.3851, 0.75, 0.3855, 0.7236, 0.3829, 0.6982, 0.3752, 0.6747, 0.3627, 0.6542, 0.3458, 0.6373, 0.3253, 0.6248, 0.3018, 0.6171, 0.2764, 0.6145, 0.25, 0.6171, 0.2236, 0.6248, 0.1982, 0.6373, 0.1747, 0.6542, 0.1542, 0.6747, 0.1373, 0.6982, 0.1248, 0.7236, 0.1171, 0.7305, 0.1164, 0.7215, 0.01281, 0.7032, 0.01461, 0.6993, 0.01578, 0.6995, 0.0209, 0.6968, 0.03738, 0.6909, 0.053, 0.6821, 0.06718, 0.6707, 0.07936, 0.6571, 0.08909, 0.6419, 0.09598, 0.6256, 0.09977, 0.6089, 0.1003, 0.5925, 0.09759, 0.5769, 0.09171, 0.5729, 0.08927, 0.5504, 0.1167, 0.5283, 0.1582, 0.5225, 0.1771, 0.5263, 0.1792, 0.5393, 0.1898, 0.5498, 0.2027, 0.5577, 0.2174, 0.5626, 0.2334, 0.5642, 0.25, 0.5626, 0.2666, 0.5577, 0.2826, 0.5498, 0.2973, 0.5393, 0.3102, 0.5263, 0.3208, 0.5225, 0.3229, 0.5283, 0.3418, 0.5504, 0.3833, 0.5729, 0.4107, 0.5769, 0.4083, 0.5925, 0.4024, 0.6089, 0.3997, 0.6256, 0.4002, 0.6419, 0.404, 0.6571, 0.4109, 0.6707, 0.4206, 0.6821, 0.4328, 0.6909, 0.447, 0.6968, 0.4626, 1.0, 0.9167, 1.0, 0.5833, 0.9952, 0.5833, 0.9952, 0.9167, 0.4688, 0.5833, 0.4688, 0.9167, 0.477, 0.9167, 0.477, 0.5833, 0.4375, 0.9167, 0.4688, 0.9167, 0.4688, 0.5833, 0.4375, 0.5833, 0.4062, 0.9167, 0.4375, 0.9167, 0.4375, 0.5833, 0.4062, 0.5833, 0.375, 0.9167, 0.4062, 0.9167, 0.4062, 0.5833, 0.375, 0.5833, 0.3437, 0.5833, 0.3438, 0.9167, 0.375, 0.9167, 0.375, 0.5833, 0.3125, 0.5833, 0.3125, 0.9167, 0.3438, 0.9167, 0.3437, 0.5833, 0.2812, 0.5833, 0.2812, 0.9167, 0.3125, 0.9167, 0.3125, 0.5833, 0.25, 0.5833, 0.25, 0.9167, 0.2812, 0.9167, 0.2812, 0.5833, 0.2188, 0.5833, 0.2188, 0.9167, 0.25, 0.9167, 0.25, 0.5833, 0.1875, 0.5833, 0.1875, 0.9167, 0.2188, 0.9167, 0.2188, 0.5833, 0.1562, 0.5833, 0.1562, 0.9167, 0.1875, 0.9167, 0.1875, 0.5833, 0.125, 0.5833, 0.125, 0.9167, 0.1562, 0.9167, 0.1562, 0.5833, 0.09375, 0.5833, 0.09375, 0.9167, 0.125, 0.9167, 0.125, 0.5833, 0.0625, 0.5833, 0.0625, 0.9167, 0.09375, 0.9167, 0.09375, 0.5833, 0.03125, 0.5833, 0.03125, 0.9167, 0.0625, 0.9167, 0.0625, 0.5833, 0.0, 0.5833, 0.0, 0.9167, 0.03125, 0.9167, 0.03125, 0.5833, 0.4149, 0.6987, 0.4149, 0.5833, 0.4062, 0.5833, 0.4062, 0.6987, 0.4062, 0.8013, 0.4062, 0.9167, 0.4149, 0.9167, 0.4149, 0.8013, 0.375, 0.8013, 0.375, 0.9167, 0.4062, 0.9167, 0.4062, 0.8013, 0.4062, 0.6987, 0.4062, 0.5833, 0.375, 0.5833, 0.375, 0.6987, 0.3438, 0.8013, 0.3438, 0.9167, 0.375, 0.9167, 0.375, 0.8013, 0.375, 0.6987, 0.375, 0.5833, 0.3437, 0.5833, 0.3437, 0.6987, 0.3125, 0.8013, 0.3125, 0.9167, 0.3438, 0.9167, 0.3438, 0.8013, 0.3437, 0.6987, 0.3437, 0.5833, 0.3125, 0.5833, 0.3125, 0.6987, 0.2812, 0.8013, 0.2812, 0.9167, 0.3125, 0.9167, 0.3125, 0.8013, 0.3125, 0.6987, 0.3125, 0.5833, 0.2812, 0.5833, 0.2812, 0.6987, 0.25, 0.8013, 0.25, 0.9167, 0.2812, 0.9167, 0.2812, 0.8013, 0.2812, 0.6987, 0.2812, 0.5833, 0.25, 0.5833, 0.25, 0.6987, 0.2188, 0.8013, 0.2188, 0.9167, 0.25, 0.9167, 0.25, 0.8013, 0.25, 0.6987, 0.25, 0.5833, 0.2188, 0.5833, 0.2188, 0.6987, 0.2023, 0.8013, 0.1875, 0.8013, 0.1875, 0.9167, 0.2023, 0.9167, 0.2188, 0.9167, 0.2188, 0.8013, 0.2188, 0.5833, 0.1875, 0.5833, 0.1875, 0.6987, 0.2188, 0.6987, 0.1875, 0.6987, 0.1875, 0.5833, 0.1562, 0.5833, 0.1562, 0.6987, 0.1562, 0.8013, 0.1562, 0.9167, 0.1875, 0.9167, 0.1875, 0.8013, 0.1562, 0.5833, 0.125, 0.5833, 0.125, 0.6987, 0.1562, 0.6987, 0.125, 0.8013, 0.125, 0.9167, 0.1562, 0.9167, 0.1562, 0.8013, 0.125, 0.5833, 0.09375, 0.5833, 0.09375, 0.6987, 0.125, 0.6987, 0.09375, 0.8013, 0.09375, 0.9167, 0.125, 0.9167, 0.125, 0.8013, 0.09375, 0.5833, 0.08415, 0.5833, 0.08415, 0.6987, 0.09375, 0.6987, 0.08415, 0.8013, 0.08415, 0.9167, 0.09375, 0.9167, 0.09375, 0.8013, 0.4144, 0.6987, 0.4144, 0.5833, 0.4062, 0.5833, 0.4062, 0.6987, 0.4062, 0.8013, 0.4062, 0.9167, 0.4144, 0.9167, 0.4144, 0.8013, 0.375, 0.8013, 0.375, 0.9167, 0.4062, 0.9167, 0.4062, 0.8013, 0.4062, 0.6987, 0.4062, 0.5833, 0.375, 0.5833, 0.375, 0.6987, 0.375, 0.5833, 0.3437, 0.5833, 0.3437, 0.6987, 0.375, 0.6987, 0.3438, 0.8013, 0.3438, 0.9167, 0.375, 0.9167, 0.375, 0.8013, 0.3437, 0.5833, 0.3125, 0.5833, 0.3125, 0.6987, 0.3437, 0.6987, 0.3125, 0.8013, 0.3125, 0.9167, 0.3438, 0.9167, 0.3438, 0.8013, 0.3125, 0.5833, 0.2812, 0.5833, 0.2812, 0.6987, 0.3125, 0.6987, 0.2812, 0.9167, 0.3125, 0.9167, 0.3125, 0.8013, 0.2812, 0.8013, 0.2812, 0.5833, 0.25, 0.5833, 0.25, 0.6987, 0.2812, 0.6987, 0.25, 0.9167, 0.2812, 0.9167, 0.2812, 0.8013, 0.25, 0.8013, 0.25, 0.5833, 0.2188, 0.5833, 0.2188, 0.6987, 0.25, 0.6987, 0.2188, 0.8013, 0.2188, 0.9167, 0.25, 0.9167, 0.25, 0.8013, 0.2188, 0.5833, 0.1875, 0.5833, 0.1875, 0.6987, 0.2188, 0.6987, 0.1875, 0.8013, 0.1875, 0.9167, 0.2188, 0.9167, 0.2188, 0.8013, 0.1875, 0.5833, 0.1562, 0.5833, 0.1562, 0.6987, 0.1875, 0.6987, 0.1562, 0.9167, 0.1875, 0.9167, 0.1875, 0.8013, 0.1562, 0.8013, 0.1562, 0.5833, 0.125, 0.5833, 0.125, 0.6987, 0.1562, 0.6987, 0.125, 0.9167, 0.1562, 0.9167, 0.1562, 0.8013, 0.125, 0.8013, 0.125, 0.5833, 0.09375, 0.5833, 0.09375, 0.6987, 0.125, 0.6987, 0.09375, 0.9167, 0.125, 0.9167, 0.125, 0.8013, 0.09375, 0.8013, 0.08561, 0.8013, 0.08561, 0.9167, 0.09375, 0.9167, 0.09375, 0.8013, 0.09375, 0.5833, 0.08561, 0.5833, 0.08561, 0.6987, 0.09375, 0.6987, 0.4158, 0.5833, 0.4062, 0.5833, 0.4062, 0.6987, 0.4158, 0.6987, 0.4062, 0.8013, 0.4062, 0.9167, 0.4158, 0.9167, 0.4158, 0.8013, 0.4062, 0.5833, 0.375, 0.5833, 0.375, 0.6987, 0.4062, 0.6987, 0.375, 0.9167, 0.4062, 0.9167, 0.4062, 0.8013, 0.375, 0.8013, 0.375, 0.6987, 0.375, 0.5833, 0.3437, 0.5833, 0.3437, 0.6987, 0.3438, 0.9167, 0.375, 0.9167, 0.375, 0.8013, 0.3438, 0.8013, 0.3437, 0.5833, 0.3125, 0.5833, 0.3125, 0.6987, 0.3437, 0.6987, 0.3125, 0.8013, 0.3125, 0.9167, 0.3438, 0.9167, 0.3438, 0.8013, 0.3125, 0.6987, 0.3125, 0.5833, 0.2812, 0.5833, 0.2812, 0.6987, 0.2812, 0.8013, 0.2812, 0.9167, 0.3125, 0.9167, 0.3125, 0.8013, 0.2812, 0.6987, 0.2812, 0.5833, 0.25, 0.5833, 0.25, 0.6987, 0.25, 0.9167, 0.2812, 0.9167, 0.2812, 0.8013, 0.25, 0.8013, 0.25, 0.5833, 0.2188, 0.5833, 0.2188, 0.6987, 0.25, 0.6987, 0.2188, 0.8013, 0.2188, 0.9167, 0.25, 0.9167, 0.25, 0.8013, 0.2188, 0.5833, 0.1875, 0.5833, 0.1875, 0.6987, 0.2188, 0.6987, 0.1875, 0.8013, 0.1875, 0.9167, 0.2188, 0.9167, 0.2188, 0.8013, 0.1875, 0.5833, 0.1562, 0.5833, 0.1562, 0.6987, 0.1875, 0.6987, 0.1562, 0.9167, 0.1875, 0.9167, 0.1875, 0.8013, 0.1562, 0.8013, 0.1562, 0.5833, 0.125, 0.5833, 0.125, 0.6987, 0.1562, 0.6987, 0.125, 0.9167, 0.1562, 0.9167, 0.1562, 0.8013, 0.125, 0.8013, 0.125, 0.5833, 0.09375, 0.5833, 0.09375, 0.6987, 0.125, 0.6987, 0.09375, 0.8013, 0.09375, 0.9167, 0.125, 0.9167, 0.125, 0.8013, 0.0851, 0.8013, 0.0851, 0.9167, 0.09375, 0.9167, 0.09375, 0.8013, 0.09375, 0.5833, 0.0851, 0.5833, 0.0851, 0.6987, 0.09375, 0.6987, 0.2053, 0.4529, 0.2051, 0.4575, 0.2085, 0.4585, 0.25, 0.4626, 0.2616, 0.4614, 0.2542, 0.3764, 0.25, 0.3769, 0.2253, 0.3744, 0.2015, 0.3672, 0.1795, 0.3555, 0.1603, 0.3397, 0.1445, 0.3205, 0.1328, 0.2985, 0.1256, 0.2747, 0.1231, 0.25, 0.1256, 0.2253, 0.1328, 0.2015, 0.1445, 0.1795, 0.1603, 0.1603, 0.1795, 0.1445, 0.2015, 0.1328, 0.185, 0.09319, 0.1797, 0.09886, 0.1677, 0.1075, 0.1542, 0.1136, 0.1398, 0.1169, 0.1251, 0.1174, 0.1105, 0.115, 0.09664, 0.1098, 0.09316, 0.1076, 0.07325, 0.1319, 0.05361, 0.1687, 0.04851, 0.1855, 0.05191, 0.1873, 0.06334, 0.1967, 0.07272, 0.2081, 0.07969, 0.2211, 0.08398, 0.2353, 0.08543, 0.25, 0.08398, 0.2647, 0.07969, 0.2789, 0.07272, 0.2919, 0.06334, 0.3033, 0.05191, 0.3127, 0.04851, 0.3145, 0.04978, 0.3187, 0.1198, 0.2783, 0.1604, 0.3486, 0.09043, 0.389, 0.09316, 0.3924, 0.09664, 0.3902, 0.1105, 0.385, 0.1251, 0.3826, 0.1398, 0.3831, 0.1542, 0.3864, 0.1677, 0.3925, 0.1797, 0.4011, 0.1898, 0.4119, 0.1976, 0.4245, 0.2029, 0.4383, 0.1898, 0.08807, 0.185, 0.09319, 0.2015, 0.1328, 0.2253, 0.1256, 0.2322, 0.1249, 0.2247, 0.03992, 0.2085, 0.04151, 0.2051, 0.04255, 0.2053, 0.04709, 0.2029, 0.06168, 0.1976, 0.07552, 0.7085, 0.4585, 0.7085, 0.4585, 0.7253, 0.3744, 0.75, 0.3769, 0.7542, 0.3764, 0.7616, 0.4614, 0.75, 0.4626, 0.5498, 0.3187, 0.5485, 0.3145, 0.5519, 0.3127, 0.5633, 0.3033, 0.5727, 0.2919, 0.5797, 0.2789, 0.584, 0.2647, 0.5854, 0.25, 0.584, 0.2353, 0.5797, 0.2211, 0.5727, 0.2081, 0.5633, 0.1967, 0.5519, 0.1873, 0.5485, 0.1855, 0.5536, 0.1687, 0.5733, 0.1319, 0.5932, 0.1076, 0.5966, 0.1098, 0.6105, 0.115, 0.6251, 0.1174, 0.6398, 0.1169, 0.6542, 0.1136, 0.6677, 0.1075, 0.6797, 0.09886, 0.6898, 0.08807, 0.6976, 0.07552, 0.7029, 0.06168, 0.7053, 0.04709, 0.7051, 0.04255, 0.7085, 0.04151, 0.7247, 0.03992, 0.7322, 0.1249, 0.7253, 0.1256, 0.7015, 0.1328, 0.6795, 0.1445, 0.6603, 0.1603, 0.6445, 0.1795, 0.6328, 0.2015, 0.6256, 0.2253, 0.6231, 0.25, 0.6256, 0.2747, 0.6328, 0.2985, 0.6445, 0.3205, 0.6603, 0.3397, 0.6795, 0.3555, 0.7015, 0.3672, 0.7253, 0.3744, 0.7085, 0.4585, 0.7051, 0.4575, 0.7053, 0.4529, 0.7029, 0.4383, 0.6976, 0.4245, 0.6898, 0.4119, 0.6797, 0.4011, 0.6677, 0.3925, 0.6542, 0.3864, 0.6398, 0.3831, 0.6251, 0.3826, 0.6105, 0.385, 0.5966, 0.3902, 0.5932, 0.3924, 0.5904, 0.389, 0.6604, 0.3486, 0.6198, 0.2783, 0.9947, 0.625, 1.0, 0.625, 1.0, 0.875, 0.9947, 0.875, 0.4688, 0.875, 0.4688, 0.625, 0.4775, 0.625, 0.4775, 0.875, 0.4375, 0.875, 0.4375, 0.625, 0.4688, 0.625, 0.4688, 0.875, 0.4062, 0.875, 0.4062, 0.625, 0.4375, 0.625, 0.4375, 0.875, 0.375, 0.875, 0.375, 0.625, 0.4062, 0.625, 0.4062, 0.875, 0.375, 0.875, 0.3438, 0.875, 0.3438, 0.625, 0.375, 0.625, 0.3438, 0.875, 0.3125, 0.875, 0.3125, 0.625, 0.3438, 0.625, 0.3125, 0.875, 0.2812, 0.875, 0.2812, 0.625, 0.3125, 0.625, 0.25, 0.625, 0.2812, 0.625, 0.2812, 0.875, 0.25, 0.875, 0.2188, 0.625, 0.25, 0.625, 0.25, 0.875, 0.2188, 0.875, 0.1912, 0.7058, 0.1875, 0.7005, 0.1875, 0.625, 0.2188, 0.625, 0.2188, 0.875, 0.1875, 0.875, 0.1875, 0.7995, 0.1912, 0.7942, 0.1956, 0.7847, 0.1988, 0.7739, 0.2008, 0.7622, 0.2015, 0.75, 0.2008, 0.7378, 0.1988, 0.7261, 0.1956, 0.7153, 0.1562, 0.6907, 0.1562, 0.625, 0.1875, 0.625, 0.1875, 0.7005, 0.1858, 0.698, 0.1799, 0.6923, 0.1734, 0.6887, 0.1667, 0.6875, 0.16, 0.6887, 0.1875, 0.7995, 0.1875, 0.875, 0.1562, 0.875, 0.1562, 0.8093, 0.16, 0.8113, 0.1667, 0.8125, 0.1734, 0.8113, 0.1799, 0.8077, 0.1858, 0.802, 0.1562, 0.8093, 0.1562, 0.875, 0.125, 0.875, 0.125, 0.625, 0.1562, 0.625, 0.1562, 0.6907, 0.1534, 0.6923, 0.1474, 0.698, 0.1421, 0.7058, 0.1378, 0.7153, 0.1345, 0.7261, 0.1326, 0.7378, 0.1319, 0.75, 0.1326, 0.7622, 0.1345, 0.7739, 0.1378, 0.7847, 0.1421, 0.7942, 0.1474, 0.802, 0.1534, 0.8077, 0.125, 0.875, 0.09375, 0.875, 0.09375, 0.625, 0.125, 0.625, 0.09375, 0.875, 0.0625, 0.875, 0.0625, 0.625, 0.09375, 0.625, 0.0625, 0.875, 0.03125, 0.875, 0.03125, 0.625, 0.0625, 0.625, 0.0, 0.625, 0.03125, 0.625, 0.03125, 0.875, 0.0, 0.875, 0.5917, 0.05938, 0.5913, 0.0609, 0.6083, 0.07061, 0.6083, 0.02862, 0.5333, 0.02862, 0.5333, 0.0675, 0.5504, 0.0609, 0.55, 0.05937, 0.5504, 0.05785, 0.5516, 0.05639, 0.5535, 0.05503, 0.5561, 0.05385, 0.5593, 0.05288, 0.5629, 0.05216, 0.5668, 0.05171, 0.5708, 0.05156, 0.5749, 0.05171, 0.5788, 0.05216, 0.5824, 0.05288, 0.5856, 0.05385, 0.5882, 0.05503, 0.5901, 0.05639, 0.5913, 0.05785, 0.5516, 0.06236, 0.5504, 0.0609, 0.5333, 0.0675, 0.4667, 0.0675, 0.4496, 0.0609, 0.4484, 0.06236, 0.4465, 0.06372, 0.4439, 0.0649, 0.4407, 0.06587, 0.4371, 0.06659, 0.4332, 0.06704, 0.4292, 0.06719, 0.4251, 0.06704, 0.4212, 0.06659, 0.4176, 0.06587, 0.4144, 0.0649, 0.4118, 0.06372, 0.4099, 0.06236, 0.4087, 0.0609, 0.3917, 0.07061, 0.6083, 0.07061, 0.5913, 0.0609, 0.5901, 0.06236, 0.5882, 0.06372, 0.5856, 0.0649, 0.5824, 0.06587, 0.5788, 0.06659, 0.5749, 0.06704, 0.5708, 0.06719, 0.5668, 0.06704, 0.5629, 0.06659, 0.5593, 0.06587, 0.5561, 0.0649, 0.5535, 0.06372, 0.4496, 0.0609, 0.4667, 0.0675, 0.4667, 0.02862, 0.3917, 0.02862, 0.3917, 0.07061, 0.4087, 0.0609, 0.4083, 0.05937, 0.4087, 0.05785, 0.4099, 0.05639, 0.4118, 0.05503, 0.4144, 0.05385, 0.4176, 0.05288, 0.4212, 0.05216, 0.4251, 0.05171, 0.4292, 0.05156, 0.4332, 0.05171, 0.4371, 0.05216, 0.4407, 0.05288, 0.4439, 0.05385, 0.4465, 0.05503, 0.4484, 0.05639, 0.4496, 0.05785, 0.45, 0.05938, 0.5458, 0.1906, 0.5463, 0.1888, 0.5333, 0.1826, 0.5333, 0.2214, 0.6083, 0.2214, 0.6083, 0.1795, 0.5946, 0.1878, 0.5954, 0.1888, 0.5958, 0.1906, 0.5954, 0.1925, 0.5939, 0.1942, 0.5916, 0.1958, 0.5885, 0.1973, 0.5847, 0.1984, 0.5804, 0.1993, 0.5757, 0.1998, 0.5708, 0.2, 0.566, 0.1998, 0.5613, 0.1993, 0.5569, 0.1984, 0.5532, 0.1973, 0.55, 0.1958, 0.5477, 0.1942, 0.5463, 0.1925, 0.4046, 0.1888, 0.4053, 0.188, 0.3917, 0.1795, 0.3917, 0.2214, 0.4667, 0.2214, 0.4667, 0.1826, 0.4537, 0.1888, 0.4542, 0.1906, 0.4537, 0.1925, 0.4523, 0.1942, 0.45, 0.1958, 0.4468, 0.1973, 0.4431, 0.1984, 0.4387, 0.1993, 0.434, 0.1998, 0.4292, 0.2, 0.4243, 0.1998, 0.4196, 0.1993, 0.4153, 0.1984, 0.4115, 0.1973, 0.4084, 0.1958, 0.4061, 0.1942, 0.4046, 0.1925, 0.4042, 0.1906, 0.4523, 0.187, 0.4537, 0.1888, 0.4667, 0.1826, 0.5333, 0.1826, 0.5463, 0.1888, 0.5477, 0.187, 0.55, 0.1854, 0.5532, 0.184, 0.5569, 0.1828, 0.5613, 0.182, 0.566, 0.1814, 0.5708, 0.1812, 0.5757, 0.1814, 0.5804, 0.182, 0.5847, 0.1828, 0.5885, 0.184, 0.5916, 0.1854, 0.5939, 0.187, 0.5946, 0.1878, 0.6083, 0.1795, 0.3917, 0.1795, 0.4053, 0.188, 0.4061, 0.187, 0.4084, 0.1854, 0.4115, 0.184, 0.4153, 0.1828, 0.4196, 0.182, 0.4243, 0.1814, 0.4292, 0.1812, 0.434, 0.1814, 0.4387, 0.182, 0.4431, 0.1828, 0.4468, 0.184, 0.45, 0.1854, 1.0, 0.5, 0.9688, 0.5, 0.9688, 0.725, 1.0, 0.725, 0.9688, 0.5, 0.9375, 0.5, 0.9375, 0.725, 0.9688, 0.725, 0.9375, 0.5, 0.9062, 0.5, 0.9062, 0.725, 0.9375, 0.725, 0.9062, 0.5, 0.875, 0.5, 0.875, 0.725, 0.9062, 0.725, 0.875, 0.5, 0.8438, 0.5, 0.8438, 0.725, 0.875, 0.725, 0.8438, 0.5, 0.8125, 0.5, 0.8125, 0.725, 0.8438, 0.725, 0.8125, 0.5, 0.7812, 0.5, 0.7812, 0.725, 0.8125, 0.725, 0.7812, 0.5, 0.75, 0.5, 0.75, 0.725, 0.7812, 0.725, 0.75, 0.5, 0.7188, 0.5, 0.7188, 0.725, 0.75, 0.725, 0.7188, 0.5, 0.6875, 0.5, 0.6875, 0.725, 0.7188, 0.725, 0.6875, 0.725, 0.6875, 0.5, 0.6562, 0.5, 0.6562, 0.725, 0.6562, 0.725, 0.6562, 0.5, 0.625, 0.5, 0.625, 0.725, 0.625, 0.725, 0.625, 0.5, 0.5938, 0.5, 0.5938, 0.725, 0.5938, 0.725, 0.5938, 0.5, 0.5625, 0.5, 0.5625, 0.725, 0.5625, 0.725, 0.5625, 0.5, 0.5312, 0.5, 0.5312, 0.725, 0.5312, 0.725, 0.5312, 0.5, 0.5, 0.5, 0.5, 0.725, 0.5, 0.5, 0.4688, 0.5, 0.4688, 0.725, 0.5, 0.725, 0.4688, 0.5, 0.4375, 0.5, 0.4375, 0.725, 0.4688, 0.725, 0.4375, 0.5, 0.4062, 0.5, 0.4062, 0.725, 0.4375, 0.725, 0.4062, 0.5, 0.375, 0.5, 0.375, 0.725, 0.4062, 0.725, 0.375, 0.5, 0.3438, 0.5, 0.3438, 0.725, 0.375, 0.725, 0.3438, 0.5, 0.3125, 0.5, 0.3125, 0.725, 0.3438, 0.725, 0.3125, 0.725, 0.3125, 0.5, 0.2812, 0.5, 0.2812, 0.725, 0.2984, 0.725, 0.2812, 0.5, 0.25, 0.5, 0.25, 0.725, 0.2812, 0.725, 0.25, 0.5, 0.2188, 0.5, 0.2188, 0.725, 0.25, 0.725, 0.2188, 0.5, 0.1875, 0.5, 0.1875, 0.725, 0.2188, 0.725, 0.1875, 0.725, 0.1875, 0.5, 0.1562, 0.5, 0.1562, 0.725, 0.1562, 0.725, 0.1562, 0.5, 0.125, 0.5, 0.125, 0.725, 0.125, 0.725, 0.125, 0.5, 0.09375, 0.5, 0.09375, 0.725, 0.09375, 0.725, 0.09375, 0.5, 0.0625, 0.5, 0.0625, 0.725, 0.0625, 0.725, 0.0625, 0.5, 0.03125, 0.5, 0.03125, 0.725, 0.03125, 0.725, 0.03125, 0.5, 0.0, 0.5, 0.0, 0.725, 0.99, 0.25, 0.9854, 0.2032, 0.9717, 0.1582, 0.9496, 0.1167, 0.9197, 0.08029, 0.8833, 0.05045, 0.8418, 0.02827, 0.7968, 0.01461, 0.75, 0.01, 0.7968, 0.01461, 0.8418, 0.02827, 0.8833, 0.05045, 0.9197, 0.08029, 0.9496, 0.1167, 0.9717, 0.1582, 0.9854, 0.2032, 0.99, 0.25, 0.9854, 0.2968, 0.9717, 0.3418, 0.9496, 0.3833, 0.9197, 0.4197, 0.8833, 0.4496, 0.8418, 0.4717, 0.7032, 0.4854, 0.75, 0.49, 0.7032, 0.4854, 0.8418, 0.4717, 0.8833, 0.4496, 0.9197, 0.4197, 0.9496, 0.3833, 0.9717, 0.3418, 0.9854, 0.2968, 1.0, 0.5, 0.9688, 0.5, 0.9688, 0.725, 1.0, 0.725, 0.9688, 0.5, 0.9375, 0.5, 0.9375, 0.725, 0.9688, 0.725, 0.9375, 0.5, 0.9062, 0.5, 0.9062, 0.725, 0.9375, 0.725, 0.9062, 0.5, 0.875, 0.5, 0.875, 0.725, 0.9062, 0.725, 0.875, 0.5, 0.8438, 0.5, 0.8438, 0.725, 0.875, 0.725, 0.8438, 0.5, 0.8125, 0.5, 0.8125, 0.725, 0.8438, 0.725, 0.8125, 0.5, 0.7812, 0.5, 0.7812, 0.725, 0.8125, 0.725, 0.7812, 0.5, 0.75, 0.5, 0.75, 0.725, 0.7812, 0.725, 0.75, 0.5, 0.7188, 0.5, 0.7188, 0.725, 0.75, 0.725, 0.7047, 0.725, 0.7188, 0.725, 0.7188, 0.5, 0.6875, 0.5, 0.6875, 0.725, 0.6875, 0.725, 0.6875, 0.5, 0.6562, 0.5, 0.6562, 0.725, 0.6562, 0.725, 0.6562, 0.5, 0.625, 0.5, 0.625, 0.725, 0.625, 0.725, 0.625, 0.5, 0.5938, 0.5, 0.5938, 0.725, 0.5938, 0.725, 0.5938, 0.5, 0.5625, 0.5, 0.5625, 0.725, 0.5625, 0.725, 0.5625, 0.5, 0.5312, 0.5, 0.5312, 0.725, 0.5312, 0.725, 0.5312, 0.5, 0.5, 0.5, 0.5, 0.725, 0.5, 0.5, 0.4688, 0.5, 0.4688, 0.725, 0.5, 0.725, 0.4688, 0.5, 0.4375, 0.5, 0.4375, 0.725, 0.4688, 0.725, 0.4375, 0.5, 0.4062, 0.5, 0.4062, 0.725, 0.4375, 0.725, 0.4062, 0.5, 0.375, 0.5, 0.375, 0.725, 0.4062, 0.725, 0.375, 0.5, 0.3438, 0.5, 0.3438, 0.725, 0.375, 0.725, 0.3438, 0.5, 0.3125, 0.5, 0.3125, 0.725, 0.3438, 0.725, 0.3125, 0.5, 0.2812, 0.5, 0.2812, 0.725, 0.3125, 0.725, 0.2812, 0.5, 0.25, 0.5, 0.25, 0.725, 0.2812, 0.725, 0.25, 0.5, 0.2188, 0.5, 0.2188, 0.725, 0.25, 0.725, 0.2188, 0.5, 0.1875, 0.5, 0.1875, 0.725, 0.2188, 0.725, 0.1875, 0.725, 0.1875, 0.5, 0.1562, 0.5, 0.1562, 0.725, 0.1562, 0.725, 0.1562, 0.5, 0.125, 0.5, 0.125, 0.725, 0.125, 0.725, 0.125, 0.5, 0.09375, 0.5, 0.09375, 0.725, 0.09375, 0.725, 0.09375, 0.5, 0.0625, 0.5, 0.0625, 0.725, 0.0625, 0.725, 0.0625, 0.5, 0.03125, 0.5, 0.03125, 0.725, 0.03125, 0.725, 0.03125, 0.5, 0.0, 0.5, 0.0, 0.725, 0.9854, 0.2968, 0.99, 0.25, 0.9854, 0.2032, 0.9717, 0.1582, 0.9496, 0.1167, 0.9197, 0.08029, 0.8833, 0.05045, 0.8418, 0.02827, 0.7968, 0.01461, 0.75, 0.01, 0.7968, 0.01461, 0.8418, 0.02827, 0.8833, 0.05045, 0.9197, 0.08029, 0.9496, 0.1167, 0.9717, 0.1582, 0.9854, 0.2032, 0.99, 0.25, 0.9854, 0.2968, 0.9717, 0.3418, 0.9496, 0.3833, 0.9197, 0.4197, 0.8833, 0.4496, 0.8418, 0.4717, 0.7032, 0.4854, 0.75, 0.49, 0.7032, 0.4854, 0.8418, 0.4717, 0.8833, 0.4496, 0.9197, 0.4197, 0.9496, 0.3833, 0.9717, 0.3418, 1.0, 1.0, 0.9688, 1.0, 0.9688, 0.6562, 1.0, 0.6562, 0.9688, 1.0, 0.9375, 1.0, 0.9375, 0.6562, 0.9688, 0.6562, 0.9375, 1.0, 0.9062, 1.0, 0.9063, 0.6562, 0.9375, 0.6562, 0.9063, 0.6562, 0.9062, 1.0, 0.875, 1.0, 0.875, 0.6562, 0.875, 0.6562, 0.875, 1.0, 0.8438, 1.0, 0.8437, 0.6562, 0.8437, 0.6562, 0.8438, 1.0, 0.8125, 1.0, 0.8125, 0.6562, 0.8125, 1.0, 0.7812, 1.0, 0.7812, 0.6563, 0.8125, 0.6562, 0.7812, 1.0, 0.75, 1.0, 0.75, 0.6563, 0.7812, 0.6563, 0.75, 1.0, 0.7188, 1.0, 0.7188, 0.6562, 0.75, 0.6562, 0.7188, 1.0, 0.6875, 1.0, 0.6875, 0.6562, 0.7188, 0.6562, 0.6562, 1.0, 0.6562, 0.6562, 0.6875, 0.6562, 0.6875, 1.0, 0.625, 1.0, 0.625, 0.6562, 0.6562, 0.6562, 0.6562, 1.0, 0.5938, 1.0, 0.5938, 0.6562, 0.625, 0.6562, 0.625, 1.0, 0.5938, 0.6562, 0.5938, 1.0, 0.5625, 1.0, 0.5625, 0.6562, 0.5625, 0.6562, 0.5625, 1.0, 0.5312, 1.0, 0.5312, 0.6562, 0.5312, 0.6562, 0.5312, 1.0, 0.5, 1.0, 0.5, 0.6562, 0.5, 1.0, 0.4688, 1.0, 0.4688, 0.6562, 0.5, 0.6562, 0.4688, 1.0, 0.4375, 1.0, 0.4375, 0.6562, 0.4688, 0.6562, 0.4375, 1.0, 0.4062, 1.0, 0.4062, 0.6562, 0.4375, 0.6562, 0.4062, 1.0, 0.375, 1.0, 0.375, 0.6562, 0.4062, 0.6562, 0.375, 1.0, 0.3438, 1.0, 0.3438, 0.6562, 0.375, 0.6562, 0.3438, 1.0, 0.3125, 1.0, 0.3125, 0.6562, 0.3438, 0.6562, 0.3125, 1.0, 0.2812, 1.0, 0.2812, 0.6563, 0.3125, 0.6562, 0.2812, 1.0, 0.25, 1.0, 0.25, 0.6563, 0.2812, 0.6563, 0.25, 1.0, 0.2188, 1.0, 0.2188, 0.6562, 0.25, 0.6562, 0.2188, 0.6562, 0.2188, 1.0, 0.1875, 1.0, 0.1875, 0.6562, 0.1875, 0.6562, 0.1875, 1.0, 0.1562, 1.0, 0.1562, 0.6562, 0.1562, 0.6562, 0.1562, 1.0, 0.125, 1.0, 0.125, 0.6562, 0.125, 0.6562, 0.125, 1.0, 0.09375, 1.0, 0.09375, 0.6562, 0.09375, 0.6562, 0.09375, 1.0, 0.0625, 1.0, 0.0625, 0.6562, 0.01461, 0.2968, 0.01, 0.25, 0.01461, 0.2032, 0.02827, 0.1582, 0.05045, 0.1167, 0.08029, 0.08029, 0.1167, 0.05045, 0.1582, 0.02827, 0.2032, 0.01461, 0.25, 0.01, 0.2032, 0.01461, 0.1582, 0.02827, 0.1167, 0.05045, 0.08029, 0.08029, 0.05045, 0.1167, 0.02827, 0.1582, 0.01461, 0.2032, 0.01, 0.25, 0.01461, 0.2968, 0.02827, 0.3418, 0.05045, 0.3833, 0.08029, 0.4197, 0.1167, 0.4496, 0.3418, 0.4717, 0.2968, 0.4854, 0.25, 0.49, 0.2968, 0.4854, 0.3418, 0.4717, 0.1167, 0.4496, 0.08029, 0.4197, 0.05045, 0.3833, 0.02827, 0.3418, 0.0625, 0.6562, 0.0625, 1.0, 0.03125, 1.0, 0.03125, 0.6562, 0.03125, 0.6562, 0.03125, 1.0, 0.0, 1.0, 0.0, 0.6562, 0.8833, 0.5465, 0.875, 0.5448, 0.875, 1.0, 0.8833, 1.0, 0.8438, 0.5371, 0.8438, 1.0, 0.875, 1.0, 0.875, 0.5448, 0.8125, 1.0, 0.8438, 1.0, 0.8438, 0.5371, 0.8125, 0.5283, 0.791, 0.5218, 0.7813, 0.5224, 0.7812, 1.0, 0.8125, 1.0, 0.8125, 0.5283, 0.75, 1.0, 0.7812, 1.0, 0.7813, 0.5224, 0.75, 0.5243, 0.7188, 1.0, 0.75, 1.0, 0.75, 0.5243, 0.7188, 0.5263, 0.6875, 0.5282, 0.6875, 1.0, 0.7188, 1.0, 0.7188, 0.5263, 0.6652, 0.5294, 0.6562, 0.533, 0.6562, 1.0, 0.6875, 1.0, 0.6875, 0.5282, 0.625, 0.5439, 0.625, 1.0, 0.6562, 1.0, 0.6562, 0.533, 0.6167, 1.0, 0.625, 1.0, 0.625, 0.5439, 0.6167, 0.5463, 0.3833, 0.5463, 0.375, 0.5439, 0.375, 1.0, 0.3833, 1.0, 0.3438, 0.533, 0.3438, 1.0, 0.375, 1.0, 0.375, 0.5439, 0.3348, 0.5294, 0.3125, 0.5282, 0.3125, 1.0, 0.3438, 1.0, 0.3438, 0.533, 0.2812, 1.0, 0.3125, 1.0, 0.3125, 0.5282, 0.2812, 0.5263, 0.25, 1.0, 0.2812, 1.0, 0.2812, 0.5263, 0.25, 0.5243, 0.2188, 1.0, 0.25, 1.0, 0.25, 0.5243, 0.2187, 0.5224, 0.209, 0.5218, 0.1875, 0.5283, 0.1875, 1.0, 0.2188, 1.0, 0.2187, 0.5224, 0.1562, 1.0, 0.1875, 1.0, 0.1875, 0.5283, 0.1562, 0.5371, 0.125, 0.5448, 0.125, 1.0, 0.1562, 1.0, 0.1562, 0.5371, 0.125, 1.0, 0.125, 0.5448, 0.1167, 0.5465, 0.1167, 1.0, 0.09, 0.07233, 0.08029, 0.08029, 0.05045, 0.1167, 0.02827, 0.1582, 0.01461, 0.2032, 0.01, 0.25, 0.01461, 0.2968, 0.02827, 0.3418, 0.05045, 0.3833, 0.08029, 0.4197, 0.09, 0.4277, 0.09, 0.4277, 0.08029, 0.4197, 0.05045, 0.3833, 0.02827, 0.3418, 0.01461, 0.2968, 0.01, 0.25, 0.01461, 0.2032, 0.02827, 0.1582, 0.05045, 0.1167, 0.08029, 0.08029, 0.09, 0.07233, 1.0, 0.5, 1.0, 0.9808, 0.9688, 0.9803, 0.9688, 0.5, 0.9688, 0.5, 0.9688, 0.9803, 0.9375, 0.9788, 0.9375, 0.5, 0.9375, 0.5, 0.9375, 0.9788, 0.9062, 0.9765, 0.9062, 0.5, 0.9062, 0.5, 0.9062, 0.9765, 0.875, 0.9733, 0.875, 0.5, 0.875, 0.5, 0.875, 0.9733, 0.8438, 0.9695, 0.8438, 0.5, 0.8438, 0.5, 0.8438, 0.9695, 0.8125, 0.9651, 0.8125, 0.5, 0.7991, 0.9631, 0.7812, 0.9636, 0.7812, 0.5, 0.8125, 0.5, 0.8125, 0.9651, 0.75, 0.9646, 0.75, 0.5, 0.7812, 0.5, 0.7812, 0.9636, 0.7188, 0.9656, 0.7188, 0.5, 0.75, 0.5, 0.75, 0.9646, 0.6875, 0.9665, 0.6875, 0.5, 0.7188, 0.5, 0.7188, 0.9656, 0.6562, 0.9674, 0.6562, 0.5, 0.6875, 0.5, 0.6875, 0.9665, 0.6463, 0.9676, 0.625, 0.9713, 0.625, 0.5, 0.6562, 0.5, 0.6562, 0.9674, 0.5938, 0.5, 0.625, 0.5, 0.625, 0.9713, 0.5938, 0.9758, 0.5625, 0.5, 0.5938, 0.5, 0.5938, 0.9758, 0.5625, 0.9791, 0.5312, 0.5, 0.5625, 0.5, 0.5625, 0.9791, 0.5312, 0.9812, 0.5, 0.9818, 0.5, 0.5, 0.5312, 0.5, 0.5312, 0.9812, 0.4688, 0.9812, 0.4688, 0.5, 0.5, 0.5, 0.5, 0.9818, 0.4375, 0.9791, 0.4375, 0.5, 0.4688, 0.5, 0.4688, 0.9812, 0.4062, 0.9758, 0.4062, 0.5, 0.4375, 0.5, 0.4375, 0.9791, 0.375, 0.9713, 0.375, 0.5, 0.4062, 0.5, 0.4062, 0.9758, 0.3537, 0.9676, 0.3438, 0.9674, 0.3438, 0.5, 0.375, 0.5, 0.375, 0.9713, 0.3125, 0.9665, 0.3125, 0.5, 0.3438, 0.5, 0.3438, 0.9674, 0.2812, 0.9656, 0.2812, 0.5, 0.3125, 0.5, 0.3125, 0.9665, 0.25, 0.9646, 0.25, 0.5, 0.2812, 0.5, 0.2812, 0.9656, 0.2188, 0.9636, 0.2188, 0.5, 0.25, 0.5, 0.25, 0.9646, 0.2009, 0.9631, 0.1875, 0.9651, 0.1875, 0.5, 0.2188, 0.5, 0.2188, 0.9636, 0.1562, 0.9695, 0.1562, 0.5, 0.1875, 0.5, 0.1875, 0.9651, 0.125, 0.9733, 0.125, 0.5, 0.1562, 0.5, 0.1562, 0.9695, 0.09375, 0.9765, 0.09375, 0.5, 0.125, 0.5, 0.125, 0.9733, 0.0625, 0.9788, 0.0625, 0.5, 0.09375, 0.5, 0.09375, 0.9765, 0.03125, 0.9803, 0.03125, 0.5, 0.0625, 0.5, 0.0625, 0.9788, 0.0, 0.9808, 0.0, 0.5, 0.03125, 0.5, 0.03125, 0.9803, 0.8418, 0.4717, 0.7032, 0.4854, 0.75, 0.49, 0.7032, 0.4854, 0.8418, 0.4717, 0.8833, 0.4496, 0.9197, 0.4197, 0.9496, 0.3833, 0.9717, 0.3418, 0.9854, 0.2968, 0.99, 0.25, 0.9854, 0.2032, 0.9717, 0.1582, 0.9496, 0.1167, 0.9197, 0.08029, 0.8833, 0.05045, 0.8418, 0.02827, 0.7968, 0.01461, 0.75, 0.01, 0.7968, 0.01461, 0.8418, 0.02827, 0.8833, 0.05045, 0.9197, 0.08029, 0.9496, 0.1167, 0.9717, 0.1582, 0.9854, 0.2032, 0.99, 0.25, 0.9854, 0.2968, 0.9717, 0.3418, 0.9496, 0.3833, 0.9197, 0.4197, 0.8833, 0.4496, 1.0, 1.0, 0.9688, 1.0, 0.9688, 0.6071, 1.0, 0.6071, 0.9688, 1.0, 0.9375, 1.0, 0.9375, 0.6071, 0.9688, 0.6071, 0.9375, 1.0, 0.9062, 1.0, 0.9062, 0.6071, 0.9375, 0.6071, 0.9062, 1.0, 0.875, 1.0, 0.875, 0.6071, 0.9062, 0.6071, 0.875, 0.6071, 0.875, 1.0, 0.8438, 1.0, 0.8438, 0.6071, 0.8438, 0.6071, 0.8438, 1.0, 0.8125, 1.0, 0.8125, 0.6071, 0.8125, 1.0, 0.7812, 1.0, 0.7812, 0.6071, 0.8125, 0.6071, 0.7812, 1.0, 0.75, 1.0, 0.75, 0.6071, 0.7812, 0.6071, 0.75, 1.0, 0.7188, 1.0, 0.7188, 0.6071, 0.75, 0.6071, 0.7188, 1.0, 0.6875, 1.0, 0.6875, 0.6071, 0.7188, 0.6071, 0.6562, 1.0, 0.6562, 0.6071, 0.6875, 0.6071, 0.6875, 1.0, 0.625, 1.0, 0.625, 0.6071, 0.6562, 0.6071, 0.6562, 1.0, 0.625, 0.6071, 0.625, 1.0, 0.5938, 1.0, 0.5938, 0.6071, 0.5938, 0.6071, 0.5938, 1.0, 0.5625, 1.0, 0.5625, 0.6071, 0.5625, 0.6071, 0.5625, 1.0, 0.5312, 1.0, 0.5312, 0.6071, 0.5312, 0.6071, 0.5312, 1.0, 0.5, 1.0, 0.5, 0.6071, 0.5, 1.0, 0.4688, 1.0, 0.4688, 0.6071, 0.5, 0.6071, 0.4688, 1.0, 0.4375, 1.0, 0.4375, 0.6071, 0.4688, 0.6071, 0.4375, 1.0, 0.4062, 1.0, 0.4062, 0.6071, 0.4375, 0.6071, 0.4062, 1.0, 0.375, 1.0, 0.375, 0.6071, 0.4062, 0.6071, 0.375, 1.0, 0.3438, 1.0, 0.3438, 0.6071, 0.375, 0.6071, 0.3438, 1.0, 0.3125, 1.0, 0.3125, 0.6071, 0.3438, 0.6071, 0.3125, 1.0, 0.2812, 1.0, 0.2812, 0.6071, 0.3125, 0.6071, 0.2812, 1.0, 0.25, 1.0, 0.25, 0.6071, 0.2812, 0.6071, 0.25, 1.0, 0.2188, 1.0, 0.2188, 0.6071, 0.25, 0.6071, 0.2188, 1.0, 0.1875, 1.0, 0.1875, 0.6071, 0.2188, 0.6071, 0.1875, 0.6071, 0.1875, 1.0, 0.1562, 1.0, 0.1562, 0.6071, 0.1562, 0.6071, 0.1562, 1.0, 0.125, 1.0, 0.125, 0.6071, 0.125, 0.6071, 0.125, 1.0, 0.09375, 1.0, 0.09375, 0.6071, 0.09375, 0.6071, 0.09375, 1.0, 0.0625, 1.0, 0.0625, 0.6071, 0.02827, 0.1582, 0.01461, 0.2032, 0.01, 0.25, 0.01461, 0.2968, 0.02827, 0.3418, 0.05045, 0.3833, 0.08029, 0.4197, 0.1167, 0.4496, 0.3418, 0.4717, 0.2968, 0.4854, 0.25, 0.49, 0.2968, 0.4854, 0.3418, 0.4717, 0.1167, 0.4496, 0.08029, 0.4197, 0.05045, 0.3833, 0.02827, 0.3418, 0.01461, 0.2968, 0.01, 0.25, 0.01461, 0.2032, 0.02827, 0.1582, 0.05045, 0.1167, 0.08029, 0.08029, 0.1167, 0.05045, 0.1582, 0.02827, 0.2032, 0.01461, 0.25, 0.01, 0.2032, 0.01461, 0.1582, 0.02827, 0.1167, 0.05045, 0.08029, 0.08029, 0.05045, 0.1167, 0.0625, 0.6071, 0.0625, 1.0, 0.03125, 1.0, 0.03125, 0.6071, 0.03125, 0.6071, 0.03125, 1.0, 0.0, 1.0, 0.0, 0.6071])
me_cylinder.update()
me_cylinder_001 = bpy.data.meshes.new('Cylinder.001')
me_cylinder_001.from_pydata([(0.0, 1.0, -1.0), (0.0, 1.0, 1.0), (0.1951, 0.9808, -1.0), (0.1951, 0.9808, 1.0), (0.3827, 0.9239, -1.0), (0.3827, 0.9239, 1.0), (0.5556, 0.8315, -1.0), (0.5556, 0.8315, 1.0), (0.7071, 0.7071, -1.0), (0.7071, 0.7071, 1.0), (0.8315, 0.5556, -1.0), (0.8315, 0.5556, 1.0), (0.9239, 0.3827, -1.0), (0.9239, 0.3827, 1.0), (0.9808, 0.1951, -1.0), (0.9808, 0.1951, 1.0), (1.0, 0.0, -1.0), (1.0, 0.0, 1.0), (0.9808, -0.1951, -1.0), (0.9808, -0.1951, 1.0), (0.9239, -0.3827, -1.0), (0.9239, -0.3827, 1.0), (0.8315, -0.5556, -1.0), (0.8315, -0.5556, 1.0), (0.7071, -0.7071, -1.0), (0.7071, -0.7071, 1.0), (0.5556, -0.8315, -1.0), (0.5556, -0.8315, 1.0), (0.3827, -0.9239, -1.0), (0.3827, -0.9239, 1.0), (0.1951, -0.9808, -1.0), (0.1951, -0.9808, 1.0), (0.0, -1.0, -1.0), (0.0, -1.0, 1.0), (-0.1951, -0.9808, -1.0), (-0.1951, -0.9808, 1.0), (-0.3827, -0.9239, -1.0), (-0.3827, -0.9239, 1.0), (-0.5556, -0.8315, -1.0), (-0.5556, -0.8315, 1.0), (-0.7071, -0.7071, -1.0), (-0.7071, -0.7071, 1.0), (-0.8315, -0.5556, -1.0), (-0.8315, -0.5556, 1.0), (-0.9239, -0.3827, -1.0), (-0.9239, -0.3827, 1.0), (-0.9808, -0.1951, -1.0), (-0.9808, -0.1951, 1.0), (-1.0, 0.0, -1.0), (-1.0, 0.0, 1.0), (-0.9808, 0.1951, -1.0), (-0.9808, 0.1951, 1.0), (-0.9239, 0.3827, -1.0), (-0.9239, 0.3827, 1.0), (-0.8315, 0.5556, -1.0), (-0.8315, 0.5556, 1.0), (-0.7071, 0.7071, -1.0), (-0.7071, 0.7071, 1.0), (-0.5556, 0.8315, -1.0), (-0.5556, 0.8315, 1.0), (-0.3827, 0.9239, -1.0), (-0.3827, 0.9239, 1.0), (-0.1951, 0.9808, -1.0), (-0.1951, 0.9808, 1.0), (-0.5286, 0.0, 1.0), (-0.4883, -0.2023, 1.0), (-0.5184, -0.1031, 1.0), (-0.5184, 0.1031, 1.0), (-0.3738, -0.3738, 1.0), (-0.4395, -0.2937, 1.0), (-0.4395, 0.2937, 1.0), (-0.4883, 0.2023, 1.0), (-0.2937, -0.4395, 1.0), (-0.2937, 0.4395, 1.0), (0.0, 0.5286, 1.0), (-0.1031, 0.5184, 1.0), (0.2023, 0.4883, 1.0), (0.1031, 0.5184, 1.0), (-0.2023, 0.4883, 1.0), (-0.3738, 0.3738, 1.0), (-0.2023, -0.4883, 1.0), (0.0, -0.5286, 1.0), (0.1031, -0.5184, 1.0), (-0.1031, -0.5184, 1.0), (0.2023, -0.4883, 1.0), (0.2937, 0.4395, 1.0), (0.2937, -0.4395, 1.0), (0.4395, 0.2937, 1.0), (0.4395, -0.2937, 1.0), (0.3738, 0.3738, 1.0), (0.5286, 0.0, 1.0), (0.5184, 0.1031, 1.0), (0.4883, -0.2023, 1.0), (0.5184, -0.1031, 1.0), (0.4883, 0.2023, 1.0), (0.3738, -0.3738, 1.0), (0.0, 0.5286, -1.0), (0.1031, 0.5184, -1.0), (0.2023, -0.4883, -1.0), (0.2937, 0.4395, -1.0), (0.2937, -0.4395, -1.0), (0.1031, -0.5184, -1.0), (0.2023, 0.4883, -1.0), (0.4395, -0.2937, -1.0), (0.3738, -0.3738, -1.0), (0.4395, 0.2937, -1.0), (0.5286, 0.0, -1.0), (0.5184, 0.1031, -1.0), (0.4883, -0.2023, -1.0), (0.5184, -0.1031, -1.0), (0.4883, 0.2023, -1.0), (0.3738, 0.3738, -1.0), (-0.5286, 0.0, -1.0), (-0.4883, -0.2023, -1.0), (-0.5184, -0.1031, -1.0), (-0.5184, 0.1031, -1.0), (-0.4395, -0.2937, -1.0), (-0.4395, 0.2937, -1.0), (-0.3738, -0.3738, -1.0), (-0.4883, 0.2023, -1.0), (-0.2023, 0.4883, -1.0), (-0.2937, -0.4395, -1.0), (-0.2937, 0.4395, -1.0), (-0.1031, 0.5184, -1.0), (0.0, -0.5286, -1.0), (-0.1031, -0.5184, -1.0), (-0.2023, -0.4883, -1.0), (-0.3738, 0.3738, -1.0)], [], [(0, 1, 3, 2), (2, 3, 5, 4), (4, 5, 7, 6), (6, 7, 9, 8), (8, 9, 11, 10), (10, 11, 13, 12), (12, 13, 15, 14), (14, 15, 17, 16), (16, 17, 19, 18), (18, 19, 21, 20), (20, 21, 23, 22), (22, 23, 25, 24), (24, 25, 27, 26), (26, 27, 29, 28), (28, 29, 31, 30), (30, 31, 33, 32), (32, 33, 35, 34), (34, 35, 37, 36), (36, 37, 39, 38), (38, 39, 41, 40), (40, 41, 43, 42), (42, 43, 45, 44), (44, 45, 47, 46), (46, 47, 49, 48), (48, 49, 51, 50), (50, 51, 53, 52), (52, 53, 55, 54), (54, 55, 57, 56), (56, 57, 59, 58), (58, 59, 61, 60), (57, 55, 53, 51, 49, 47, 45, 43, 41, 39, 37, 80, 72, 68, 69, 65, 66, 64, 67, 71, 70, 79, 73, 78, 75, 74, 77, 76, 85, 89, 87, 94, 91, 90, 93, 92, 21, 19, 17, 15, 13, 11, 9, 7, 5, 3, 1, 63, 61, 59), (25, 23, 21, 92, 88, 95, 86, 84, 82, 81, 83, 80, 37, 35, 33, 31, 29, 27), (60, 61, 63, 62), (62, 63, 1, 0), (62, 0, 2, 4, 6, 8, 10, 12, 14, 16, 18, 20, 22, 24, 26, 28, 30, 101, 98, 100, 104, 103, 108, 109, 106, 107, 110, 105, 111, 99, 102, 97, 96, 123), (101, 30, 32, 34, 36, 38, 40, 42, 44, 46, 48, 50, 52, 54, 56, 58, 60, 62, 123, 120, 122, 127, 117, 119, 115, 112, 114, 113, 116, 118, 121, 126, 125, 124), (97, 77, 74, 96), (102, 76, 77, 97), (99, 85, 76, 102), (111, 89, 85, 99), (87, 89, 111, 105), (94, 87, 105, 110), (91, 94, 110, 107), (90, 91, 107, 106), (93, 90, 106, 109), (92, 93, 109, 108), (88, 92, 108, 103), (95, 88, 103, 104), (86, 95, 104, 100), (84, 86, 100, 98), (82, 84, 98, 101), (81, 82, 101, 124), (83, 81, 124, 125), (80, 83, 125, 126), (72, 80, 126, 121), (68, 72, 121, 118), (116, 69, 68, 118), (113, 65, 69, 116), (114, 66, 65, 113), (112, 64, 66, 114), (115, 67, 64, 112), (119, 71, 67, 115), (117, 70, 71, 119), (127, 79, 70, 117), (122, 73, 79, 127), (120, 78, 73, 122), (123, 75, 78, 120), (96, 74, 75, 123)])
_uv = me_cylinder_001.uv_layers.new(name='UVMap')
_uv.uv.foreach_set('vector', [1.0, 0.5, 1.0, 1.0, 0.9688, 1.0, 0.9688, 0.5, 0.9688, 0.5, 0.9688, 1.0, 0.9375, 1.0, 0.9375, 0.5, 0.9375, 0.5, 0.9375, 1.0, 0.9062, 1.0, 0.9062, 0.5, 0.9062, 0.5, 0.9062, 1.0, 0.875, 1.0, 0.875, 0.5, 0.875, 0.5, 0.875, 1.0, 0.8438, 1.0, 0.8438, 0.5, 0.8438, 0.5, 0.8438, 1.0, 0.8125, 1.0, 0.8125, 0.5, 0.8125, 0.5, 0.8125, 1.0, 0.7812, 1.0, 0.7812, 0.5, 0.7812, 0.5, 0.7812, 1.0, 0.75, 1.0, 0.75, 0.5, 0.75, 0.5, 0.75, 1.0, 0.7188, 1.0, 0.7188, 0.5, 0.7188, 0.5, 0.7188, 1.0, 0.6875, 1.0, 0.6875, 0.5, 0.6875, 0.5, 0.6875, 1.0, 0.6562, 1.0, 0.6562, 0.5, 0.6562, 0.5, 0.6562, 1.0, 0.625, 1.0, 0.625, 0.5, 0.625, 0.5, 0.625, 1.0, 0.5938, 1.0, 0.5938, 0.5, 0.5938, 0.5, 0.5938, 1.0, 0.5625, 1.0, 0.5625, 0.5, 0.5625, 0.5, 0.5625, 1.0, 0.5312, 1.0, 0.5312, 0.5, 0.5312, 0.5, 0.5312, 1.0, 0.5, 1.0, 0.5, 0.5, 0.5, 0.5, 0.5, 1.0, 0.4688, 1.0, 0.4688, 0.5, 0.4688, 0.5, 0.4688, 1.0, 0.4375, 1.0, 0.4375, 0.5, 0.4375, 0.5, 0.4375, 1.0, 0.4062, 1.0, 0.4062, 0.5, 0.4062, 0.5, 0.4062, 1.0, 0.375, 1.0, 0.375, 0.5, 0.375, 0.5, 0.375, 1.0, 0.3438, 1.0, 0.3438, 0.5, 0.3438, 0.5, 0.3438, 1.0, 0.3125, 1.0, 0.3125, 0.5, 0.3125, 0.5, 0.3125, 1.0, 0.2812, 1.0, 0.2812, 0.5, 0.2812, 0.5, 0.2812, 1.0, 0.25, 1.0, 0.25, 0.5, 0.25, 0.5, 0.25, 1.0, 0.2188, 1.0, 0.2188, 0.5, 0.2188, 0.5, 0.2188, 1.0, 0.1875, 1.0, 0.1875, 0.5, 0.1875, 0.5, 0.1875, 1.0, 0.1562, 1.0, 0.1562, 0.5, 0.1562, 0.5, 0.1562, 1.0, 0.125, 1.0, 0.125, 0.5, 0.125, 0.5, 0.125, 1.0, 0.09375, 1.0, 0.09375, 0.5, 0.09375, 0.5, 0.09375, 1.0, 0.0625, 1.0, 0.0625, 0.5, 0.08029, 0.4197, 0.05045, 0.3833, 0.02827, 0.3418, 0.01461, 0.2968, 0.01, 0.25, 0.01461, 0.2032, 0.02827, 0.1582, 0.05045, 0.1167, 0.08029, 0.08029, 0.1167, 0.05045, 0.1582, 0.02827, 0.2015, 0.1328, 0.1795, 0.1445, 0.1603, 0.1603, 0.1445, 0.1795, 0.1328, 0.2015, 0.1256, 0.2253, 0.1231, 0.25, 0.1256, 0.2747, 0.1328, 0.2985, 0.1445, 0.3205, 0.1603, 0.3397, 0.1795, 0.3555, 0.2015, 0.3672, 0.2253, 0.3744, 0.25, 0.3769, 0.2747, 0.3744, 0.2985, 0.3672, 0.3205, 0.3555, 0.3397, 0.3397, 0.3555, 0.3205, 0.3672, 0.2985, 0.3744, 0.2747, 0.3769, 0.25, 0.3744, 0.2253, 0.3672, 0.2015, 0.4717, 0.1582, 0.4854, 0.2032, 0.49, 0.25, 0.4854, 0.2968, 0.4717, 0.3418, 0.4496, 0.3833, 0.4197, 0.4197, 0.3833, 0.4496, 0.3418, 0.4717, 0.2968, 0.4854, 0.25, 0.49, 0.2032, 0.4854, 0.1582, 0.4717, 0.1167, 0.4496, 0.4197, 0.08029, 0.4496, 0.1167, 0.4717, 0.1582, 0.3672, 0.2015, 0.3555, 0.1795, 0.3397, 0.1603, 0.3205, 0.1445, 0.2985, 0.1328, 0.2747, 0.1256, 0.25, 0.1231, 0.2253, 0.1256, 0.2015, 0.1328, 0.1582, 0.02827, 0.2032, 0.01461, 0.25, 0.01, 0.2968, 0.01461, 0.3418, 0.02827, 0.3833, 0.05045, 0.0625, 0.5, 0.0625, 1.0, 0.03125, 1.0, 0.03125, 0.5, 0.03125, 0.5, 0.03125, 1.0, 0.0, 1.0, 0.0, 0.5, 0.7032, 0.4854, 0.75, 0.49, 0.7968, 0.4854, 0.8418, 0.4717, 0.8833, 0.4496, 0.9197, 0.4197, 0.9496, 0.3833, 0.9717, 0.3418, 0.9854, 0.2968, 0.99, 0.25, 0.9854, 0.2032, 0.9717, 0.1582, 0.9496, 0.1167, 0.9197, 0.08029, 0.8833, 0.05045, 0.8418, 0.02827, 0.7968, 0.01461, 0.7747, 0.1256, 0.7985, 0.1328, 0.8205, 0.1445, 0.8397, 0.1603, 0.8555, 0.1795, 0.8672, 0.2015, 0.8744, 0.2253, 0.8769, 0.25, 0.8744, 0.2747, 0.8672, 0.2985, 0.8555, 0.3205, 0.8397, 0.3397, 0.8205, 0.3555, 0.7985, 0.3672, 0.7747, 0.3744, 0.75, 0.3769, 0.7253, 0.3744, 0.7747, 0.1256, 0.7968, 0.01461, 0.75, 0.01, 0.7032, 0.01461, 0.6582, 0.02827, 0.6167, 0.05045, 0.5803, 0.08029, 0.5504, 0.1167, 0.5283, 0.1582, 0.5146, 0.2032, 0.51, 0.25, 0.5146, 0.2968, 0.5283, 0.3418, 0.5504, 0.3833, 0.5803, 0.4197, 0.6167, 0.4496, 0.6582, 0.4717, 0.7032, 0.4854, 0.7253, 0.3744, 0.7015, 0.3672, 0.6795, 0.3555, 0.6603, 0.3397, 0.6445, 0.3205, 0.6328, 0.2985, 0.6256, 0.2747, 0.6231, 0.25, 0.6256, 0.2253, 0.6328, 0.2015, 0.6445, 0.1795, 0.6603, 0.1603, 0.6795, 0.1445, 0.7015, 0.1328, 0.7253, 0.1256, 0.75, 0.1231, 0.9688, 0.625, 0.9688, 0.875, 1.0, 0.875, 1.0, 0.625, 0.9375, 0.625, 0.9375, 0.875, 0.9688, 0.875, 0.9688, 0.625, 0.9062, 0.625, 0.9062, 0.875, 0.9375, 0.875, 0.9375, 0.625, 0.875, 0.625, 0.875, 0.875, 0.9062, 0.875, 0.9062, 0.625, 0.8438, 0.875, 0.875, 0.875, 0.875, 0.625, 0.8438, 0.625, 0.8125, 0.875, 0.8438, 0.875, 0.8438, 0.625, 0.8125, 0.625, 0.7812, 0.875, 0.8125, 0.875, 0.8125, 0.625, 0.7812, 0.625, 0.75, 0.875, 0.7812, 0.875, 0.7812, 0.625, 0.75, 0.625, 0.7188, 0.875, 0.75, 0.875, 0.75, 0.625, 0.7188, 0.625, 0.6875, 0.875, 0.7188, 0.875, 0.7188, 0.625, 0.6875, 0.625, 0.6562, 0.875, 0.6875, 0.875, 0.6875, 0.625, 0.6562, 0.625, 0.625, 0.875, 0.6562, 0.875, 0.6562, 0.625, 0.625, 0.625, 0.5938, 0.875, 0.625, 0.875, 0.625, 0.625, 0.5938, 0.625, 0.5625, 0.875, 0.5938, 0.875, 0.5938, 0.625, 0.5625, 0.625, 0.5312, 0.875, 0.5625, 0.875, 0.5625, 0.625, 0.5312, 0.625, 0.5, 0.875, 0.5312, 0.875, 0.5312, 0.625, 0.5, 0.625, 0.4688, 0.875, 0.5, 0.875, 0.5, 0.625, 0.4688, 0.625, 0.4375, 0.875, 0.4688, 0.875, 0.4688, 0.625, 0.4375, 0.625, 0.4062, 0.875, 0.4375, 0.875, 0.4375, 0.625, 0.4062, 0.625, 0.375, 0.875, 0.4062, 0.875, 0.4062, 0.625, 0.375, 0.625, 0.3438, 0.625, 0.3438, 0.875, 0.375, 0.875, 0.375, 0.625, 0.3125, 0.625, 0.3125, 0.875, 0.3438, 0.875, 0.3438, 0.625, 0.2812, 0.625, 0.2812, 0.875, 0.3125, 0.875, 0.3125, 0.625, 0.25, 0.625, 0.25, 0.875, 0.2812, 0.875, 0.2812, 0.625, 0.2188, 0.625, 0.2188, 0.875, 0.25, 0.875, 0.25, 0.625, 0.1875, 0.625, 0.1875, 0.875, 0.2188, 0.875, 0.2188, 0.625, 0.1562, 0.625, 0.1562, 0.875, 0.1875, 0.875, 0.1875, 0.625, 0.125, 0.625, 0.125, 0.875, 0.1562, 0.875, 0.1562, 0.625, 0.09375, 0.625, 0.09375, 0.875, 0.125, 0.875, 0.125, 0.625, 0.0625, 0.625, 0.0625, 0.875, 0.09375, 0.875, 0.09375, 0.625, 0.03125, 0.625, 0.03125, 0.875, 0.0625, 0.875, 0.0625, 0.625, 0.0, 0.625, 0.0, 0.875, 0.03125, 0.875, 0.03125, 0.625])
me_cylinder_001.update()
me_cube_001 = bpy.data.meshes.new('Cube.001')
me_cube_001.from_pydata([(-1.0, -1.0, -1.0), (-1.0, -1.0, 1.0), (-1.0, 1.0, -1.0), (-1.0, 1.0, 1.0), (1.0, -1.0, -1.0), (1.0, -1.0, 1.0), (1.0, 1.0, -1.0), (1.0, 1.0, 1.0)], [], [(0, 1, 3, 2), (2, 3, 7, 6), (6, 7, 5, 4), (4, 5, 1, 0), (2, 6, 4, 0), (7, 3, 1, 5)])
_uv = me_cube_001.uv_layers.new(name='UVMap')
_uv.uv.foreach_set('vector', [0.375, 0.0, 0.625, 0.0, 0.625, 0.25, 0.375, 0.25, 0.375, 0.25, 0.625, 0.25, 0.625, 0.5, 0.375, 0.5, 0.375, 0.5, 0.625, 0.5, 0.625, 0.75, 0.375, 0.75, 0.375, 0.75, 0.625, 0.75, 0.625, 1.0, 0.375, 1.0, 0.125, 0.5, 0.375, 0.5, 0.375, 0.75, 0.125, 0.75, 0.625, 0.5, 0.875, 0.5, 0.875, 0.75, 0.625, 0.75])
me_cube_001.update()
me_cylinder_003 = bpy.data.meshes.new('Cylinder.003')
me_cylinder_003.from_pydata([(0.0, 1.0, -1.0), (0.0, 1.0, 1.0), (0.1951, 0.9808, -1.0), (0.1951, 0.9808, 1.0), (0.3827, 0.9239, -1.0), (0.3827, 0.9239, 1.0), (0.5556, 0.8315, -1.0), (0.5556, 0.8315, 1.0), (0.7071, 0.7071, -1.0), (0.7071, 0.7071, 1.0), (0.8315, 0.5556, -1.0), (0.8315, 0.5556, 1.0), (0.9239, 0.3827, -1.0), (0.9239, 0.3827, 1.0), (0.9808, 0.1951, -1.0), (0.9808, 0.1951, 1.0), (1.0, 0.0, -1.0), (1.0, 0.0, 1.0), (0.9808, -0.1951, -1.0), (0.9808, -0.1951, 1.0), (0.9239, -0.3827, -1.0), (0.9239, -0.3827, 1.0), (0.8315, -0.5556, -1.0), (0.8315, -0.5556, 1.0), (0.7071, -0.7071, -1.0), (0.7071, -0.7071, 1.0), (0.5556, -0.8315, -1.0), (0.5556, -0.8315, 1.0), (0.3827, -0.9239, -1.0), (0.3827, -0.9239, 1.0), (0.1951, -0.9808, -1.0), (0.1951, -0.9808, 1.0), (0.0, -1.0, -1.0), (0.0, -1.0, 1.0), (-0.1951, -0.9808, -1.0), (-0.1951, -0.9808, 1.0), (-0.3827, -0.9239, -1.0), (-0.3827, -0.9239, 1.0), (-0.5556, -0.8315, -1.0), (-0.5556, -0.8315, 1.0), (-0.7071, -0.7071, -1.0), (-0.7071, -0.7071, 1.0), (-0.8315, -0.5556, -1.0), (-0.8315, -0.5556, 1.0), (-0.9239, -0.3827, -1.0), (-0.9239, -0.3827, 1.0), (-0.9808, -0.1951, -1.0), (-0.9808, -0.1951, 1.0), (-1.0, 0.0, -1.0), (-1.0, 0.0, 1.0), (-0.9808, 0.1951, -1.0), (-0.9808, 0.1951, 1.0), (-0.9239, 0.3827, -1.0), (-0.9239, 0.3827, 1.0), (-0.8315, 0.5556, -1.0), (-0.8315, 0.5556, 1.0), (-0.7071, 0.7071, -1.0), (-0.7071, 0.7071, 1.0), (-0.5556, 0.8315, -1.0), (-0.5556, 0.8315, 1.0), (-0.3827, 0.9239, -1.0), (-0.3827, 0.9239, 1.0), (-0.1951, 0.9808, -1.0), (-0.1951, 0.9808, 1.0)], [], [(0, 1, 3, 2), (2, 3, 5, 4), (4, 5, 7, 6), (6, 7, 9, 8), (8, 9, 11, 10), (10, 11, 13, 12), (12, 13, 15, 14), (14, 15, 17, 16), (16, 17, 19, 18), (18, 19, 21, 20), (20, 21, 23, 22), (22, 23, 25, 24), (24, 25, 27, 26), (26, 27, 29, 28), (28, 29, 31, 30), (30, 31, 33, 32), (32, 33, 35, 34), (34, 35, 37, 36), (36, 37, 39, 38), (38, 39, 41, 40), (40, 41, 43, 42), (42, 43, 45, 44), (44, 45, 47, 46), (46, 47, 49, 48), (48, 49, 51, 50), (50, 51, 53, 52), (52, 53, 55, 54), (54, 55, 57, 56), (56, 57, 59, 58), (58, 59, 61, 60), (3, 1, 63, 61, 59, 57, 55, 53, 51, 49, 47, 45, 43, 41, 39, 37, 35, 33, 31, 29, 27, 25, 23, 21, 19, 17, 15, 13, 11, 9, 7, 5), (60, 61, 63, 62), (62, 63, 1, 0), (0, 2, 4, 6, 8, 10, 12, 14, 16, 18, 20, 22, 24, 26, 28, 30, 32, 34, 36, 38, 40, 42, 44, 46, 48, 50, 52, 54, 56, 58, 60, 62)])
_uv = me_cylinder_003.uv_layers.new(name='UVMap')
_uv.uv.foreach_set('vector', [1.0, 0.5, 1.0, 1.0, 0.9688, 1.0, 0.9688, 0.5, 0.9688, 0.5, 0.9688, 1.0, 0.9375, 1.0, 0.9375, 0.5, 0.9375, 0.5, 0.9375, 1.0, 0.9062, 1.0, 0.9062, 0.5, 0.9062, 0.5, 0.9062, 1.0, 0.875, 1.0, 0.875, 0.5, 0.875, 0.5, 0.875, 1.0, 0.8438, 1.0, 0.8438, 0.5, 0.8438, 0.5, 0.8438, 1.0, 0.8125, 1.0, 0.8125, 0.5, 0.8125, 0.5, 0.8125, 1.0, 0.7812, 1.0, 0.7812, 0.5, 0.7812, 0.5, 0.7812, 1.0, 0.75, 1.0, 0.75, 0.5, 0.75, 0.5, 0.75, 1.0, 0.7188, 1.0, 0.7188, 0.5, 0.7188, 0.5, 0.7188, 1.0, 0.6875, 1.0, 0.6875, 0.5, 0.6875, 0.5, 0.6875, 1.0, 0.6562, 1.0, 0.6562, 0.5, 0.6562, 0.5, 0.6562, 1.0, 0.625, 1.0, 0.625, 0.5, 0.625, 0.5, 0.625, 1.0, 0.5938, 1.0, 0.5938, 0.5, 0.5938, 0.5, 0.5938, 1.0, 0.5625, 1.0, 0.5625, 0.5, 0.5625, 0.5, 0.5625, 1.0, 0.5312, 1.0, 0.5312, 0.5, 0.5312, 0.5, 0.5312, 1.0, 0.5, 1.0, 0.5, 0.5, 0.5, 0.5, 0.5, 1.0, 0.4688, 1.0, 0.4688, 0.5, 0.4688, 0.5, 0.4688, 1.0, 0.4375, 1.0, 0.4375, 0.5, 0.4375, 0.5, 0.4375, 1.0, 0.4062, 1.0, 0.4062, 0.5, 0.4062, 0.5, 0.4062, 1.0, 0.375, 1.0, 0.375, 0.5, 0.375, 0.5, 0.375, 1.0, 0.3438, 1.0, 0.3438, 0.5, 0.3438, 0.5, 0.3438, 1.0, 0.3125, 1.0, 0.3125, 0.5, 0.3125, 0.5, 0.3125, 1.0, 0.2812, 1.0, 0.2812, 0.5, 0.2812, 0.5, 0.2812, 1.0, 0.25, 1.0, 0.25, 0.5, 0.25, 0.5, 0.25, 1.0, 0.2188, 1.0, 0.2188, 0.5, 0.2188, 0.5, 0.2188, 1.0, 0.1875, 1.0, 0.1875, 0.5, 0.1875, 0.5, 0.1875, 1.0, 0.1562, 1.0, 0.1562, 0.5, 0.1562, 0.5, 0.1562, 1.0, 0.125, 1.0, 0.125, 0.5, 0.125, 0.5, 0.125, 1.0, 0.09375, 1.0, 0.09375, 0.5, 0.09375, 0.5, 0.09375, 1.0, 0.0625, 1.0, 0.0625, 0.5, 0.2968, 0.4854, 0.25, 0.49, 0.2032, 0.4854, 0.1582, 0.4717, 0.1167, 0.4496, 0.08029, 0.4197, 0.05045, 0.3833, 0.02827, 0.3418, 0.01461, 0.2968, 0.01, 0.25, 0.01461, 0.2032, 0.02827, 0.1582, 0.05045, 0.1167, 0.08029, 0.08029, 0.1167, 0.05045, 0.1582, 0.02827, 0.2032, 0.01461, 0.25, 0.01, 0.2968, 0.01461, 0.3418, 0.02827, 0.3833, 0.05045, 0.4197, 0.08029, 0.4496, 0.1167, 0.4717, 0.1582, 0.4854, 0.2032, 0.49, 0.25, 0.4854, 0.2968, 0.4717, 0.3418, 0.4496, 0.3833, 0.4197, 0.4197, 0.3833, 0.4496, 0.3418, 0.4717, 0.0625, 0.5, 0.0625, 1.0, 0.03125, 1.0, 0.03125, 0.5, 0.03125, 0.5, 0.03125, 1.0, 0.0, 1.0, 0.0, 0.5, 0.75, 0.49, 0.7968, 0.4854, 0.8418, 0.4717, 0.8833, 0.4496, 0.9197, 0.4197, 0.9496, 0.3833, 0.9717, 0.3418, 0.9854, 0.2968, 0.99, 0.25, 0.9854, 0.2032, 0.9717, 0.1582, 0.9496, 0.1167, 0.9197, 0.08029, 0.8833, 0.05045, 0.8418, 0.02827, 0.7968, 0.01461, 0.75, 0.01, 0.7032, 0.01461, 0.6582, 0.02827, 0.6167, 0.05045, 0.5803, 0.08029, 0.5504, 0.1167, 0.5283, 0.1582, 0.5146, 0.2032, 0.51, 0.25, 0.5146, 0.2968, 0.5283, 0.3418, 0.5504, 0.3833, 0.5803, 0.4197, 0.6167, 0.4496, 0.6582, 0.4717, 0.7032, 0.4854])
me_cylinder_003.update()

# ---- objects
ob_part = bpy.data.objects.new('Part', me_cylinder)
ob_cutter = bpy.data.objects.new('cutter', me_cylinder_001)
ob_cube = bpy.data.objects.new('Cube', me_cube_001)
ob_cylinder = bpy.data.objects.new('Cylinder', me_cylinder_003)

# ---- transforms, parenting, visibility, modifiers, constraints
ob_part.location = (0.0, 0.0, 0.0)
ob_part.rotation_euler = (0.0, 0.0, 0.08727)
ob_part.scale = (0.031, 0.031, 0.013)
ob_cutter.location = (0.0, 0.0, 0.0)
ob_cutter.scale = (0.035, 0.035, 0.004)
ob_cube.location = (0.039, 0.0, 0.0)
ob_cube.scale = (0.04, 0.04, 0.015)
ob_cylinder.location = (0.003, -0.021, -0.0085)
ob_cylinder.rotation_euler = (0.0, 1.571, 0.0)
ob_cylinder.scale = (0.0025, 0.0025, 0.007)

# ---- collection membership
col_collection.objects.link(ob_part)
col_collection.objects.link(ob_cutter)
col_collection.objects.link(ob_cube)
col_collection.objects.link(ob_cylinder)

# ---- scene / render settings (as saved in the file)
scene.frame_start = 1; scene.frame_end = 250; scene.frame_set(1)
scene.render.engine = 'BLENDER_EEVEE_NEXT'
bpy.context.view_layer.update()

# ---- added for rendering (the .blend has no active camera and no usable light): camera, sun
cam_auto = bpy.data.cameras.new('AutoCamera')
cam_auto.lens = 50.0
cam_auto.sensor_width = 36.0
cam_auto.clip_end = 1000.0
ob_auto_camera = bpy.data.objects.new('AutoCamera', cam_auto)
scene.collection.objects.link(ob_auto_camera)
ob_auto_camera.location = (0.207045, -0.222054, 0.148036)
ob_auto_camera.rotation_euler = (1.09748, -7.21219e-08, 0.694738)
scene.camera = ob_auto_camera
light_auto_sun = bpy.data.lights.new('AutoSun', 'SUN')
light_auto_sun.energy = 3.0
light_auto_sun.angle = 0.0523599
ob_auto_sun = bpy.data.objects.new('AutoSun', light_auto_sun)
scene.collection.objects.link(ob_auto_sun)
ob_auto_sun.rotation_euler = (0.872665, 0.174533, 0.523599)
bpy.context.view_layer.update()
